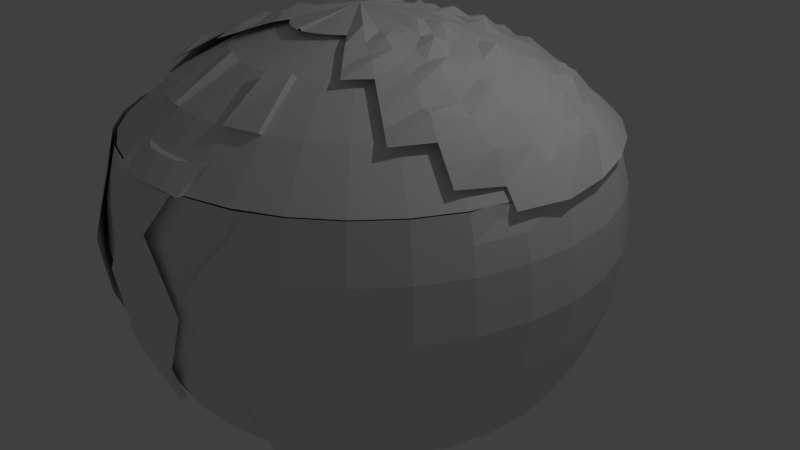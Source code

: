 # Source: fernandomendes.blend  (saved by Blender 2.78.0; exported with 4.5.12 LTS)
import bpy
from mathutils import Matrix  # noqa: F401  (used for matrix-valued properties, if any)

bpy.ops.wm.read_factory_settings(use_empty=True)
scene = bpy.context.scene
scene.name = 'Scene'

# ---- collections
col_collection_1 = bpy.data.collections.new('Collection 1'); scene.collection.children.link(col_collection_1)

# ---- materials (node trees are filled in below, after node groups)
mat_material = bpy.data.materials.new('Material')
mat_material.alpha_threshold = 0.0
mat_material.use_transparent_shadow = False
mat_material.roughness = 0.5

# ---- material node trees

# ---- world
world_world = bpy.data.worlds.new('World'); scene.world = world_world
world_world.color = (0.05088, 0.05088, 0.05088)
world_world.use_sun_shadow = False
world_world.sun_shadow_jitter_overblur = 0.0
world_world.cycles.sampling_method = 'MANUAL'

# ---- cameras
cam_camera = bpy.data.cameras.new('Camera')
cam_camera.clip_end = 100.0
cam_camera.lens = 35.0
cam_camera.sensor_width = 32.0
cam_camera.sensor_height = 18.0
cam_camera.ortho_scale = 7.314
cam_camera.dof.focus_distance = 0.0
cam_camera.dof.aperture_fstop = 128.0

# ---- lights
light_lamp = bpy.data.lights.new('Lamp', 'POINT')
light_lamp.transmission_factor = 0.0
light_lamp.cutoff_distance = 30.0
light_lamp.energy = 100.0
light_lamp.shadow_buffer_clip_start = 1.001
light_lamp.shadow_soft_size = 0.1
light_lamp.shadow_maximum_resolution = 0.006
light_lamp.use_absolute_resolution = True

# ---- meshes
me_sphere = bpy.data.meshes.new('Sphere')
me_sphere.from_pydata([(0.0, 0.06357, 0.6929), (0.0, 0.3498, -0.6685), (0.0, 0.6853, -0.5667), (0.0, 0.9945, -0.4015), (-0.1936, 0.9754, -0.4015), (-0.1333, 0.6721, -0.5667), (-0.06787, 0.3431, -0.6685), (-0.1333, 0.3232, -0.6685), (-0.2617, 0.6332, -0.5667), (-0.38, 0.9188, -0.4015), (-0.5518, 0.827, -0.4015), (-0.38, 0.5699, -0.5667), (-0.1936, 0.291, -0.6685), (-0.2465, 0.2476, -0.6685), (-0.4837, 0.4848, -0.5667), (-0.7024, 0.7034, -0.4015), (-0.8259, 0.5529, -0.4015), (-0.5688, 0.3811, -0.5667), (-0.2899, 0.1947, -0.6685), (-0.3221, 0.1344, -0.6685), (-0.6321, 0.2628, -0.5667), (-0.9177, 0.3811, -0.4015), (0.0, 0.0009003, -0.7029), (-0.9743, 0.1947, -0.4015), (-0.671, 0.1344, -0.5667), (-0.342, 0.06897, -0.6685), (-0.3487, 0.0009003, -0.6685), (-0.6842, 0.0009005, -0.5667), (-0.9934, 0.0009005, -0.4015), (-0.9743, -0.1929, -0.4015), (-0.671, -0.1326, -0.5667), (-0.342, -0.06716, -0.6685), (-0.3221, -0.1326, -0.6685), (-0.6321, -0.261, -0.5667), (-0.9177, -0.3793, -0.4015), (-0.8259, -0.5511, -0.4015), (-0.5688, -0.3793, -0.5667), (-0.2899, -0.1929, -0.6685), (-0.2465, -0.2458, -0.6685), (-0.4837, -0.483, -0.5667), (-0.7024, -0.7016, -0.4015), (-0.5518, -0.8252, -0.4015), (-0.38, -0.5681, -0.5667), (-0.1936, -0.2892, -0.6685), (-0.1333, -0.3214, -0.6685), (-0.2617, -0.6314, -0.5667), (-0.38, -0.917, -0.4015), (-0.1936, -0.9736, -0.4015), (-0.1333, -0.6703, -0.5667), (-0.06787, -0.3413, -0.6685), (0.0, -0.348, -0.6685), (0.0, -0.6835, -0.5667), (0.0, -0.9927, -0.4015), (0.0, 0.9962, -0.4022), (0.0, 1.107, -0.1953), (0.0, 1.175, 0.02919), (0.0, 1.198, 0.2627), (0.0, 1.175, 0.4961), (0.0, 1.107, 0.7206), (0.0, 1.102, 0.7233), (0.0, 0.8664, 0.917), (0.0, 0.5971, 1.061), (0.0, 0.305, 1.15), (-0.05907, 0.2991, 1.15), (-0.1161, 0.5857, 1.061), (-0.1686, 0.8498, 0.917), (-0.2146, 1.081, 0.7233), (-0.2155, 1.085, 0.7206), (-0.2288, 1.152, 0.4961), (-0.2333, 1.175, 0.2627), (-0.2288, 1.152, 0.02919), (-0.2155, 1.085, -0.1953), (-0.1939, 0.977, -0.4022), (-0.3806, 0.9204, -0.4022), (-0.4229, 1.023, -0.1953), (-0.449, 1.085, 0.02919), (-0.4578, 1.107, 0.2627), (-0.449, 1.085, 0.4961), (-0.4229, 1.023, 0.7206), (-0.4212, 1.019, 0.7233), (-0.3309, 0.8005, 0.917), (-0.2279, 0.5518, 1.061), (-0.1161, 0.2818, 1.15), (-0.1686, 0.2538, 1.15), (-0.3309, 0.4967, 1.061), (-0.4805, 0.7206, 0.917), (-0.6116, 0.9168, 0.7233), (-0.614, 0.9204, 0.7206), (-0.6519, 0.977, 0.4961), (-0.6646, 0.9962, 0.2627), (-0.6519, 0.977, 0.02919), (-0.614, 0.9204, -0.1953), (-0.5526, 0.8285, -0.4022), (-0.7034, 0.7047, -0.4022), (-0.7816, 0.7829, -0.1953), (-0.8297, 0.8311, 0.02919), (-0.846, 0.8473, 0.2627), (-0.8297, 0.8311, 0.4961), (-0.7816, 0.7829, 0.7206), (-0.7785, 0.7798, 0.7233), (-0.6116, 0.613, 0.917), (-0.4212, 0.4226, 1.061), (-0.2146, 0.216, 1.15), (-0.2524, 0.1699, 1.15), (-0.4953, 0.3322, 1.061), (-0.7192, 0.4818, 0.917), (-0.9155, 0.613, 0.7233), (-0.9191, 0.6154, 0.7206), (-0.9757, 0.6532, 0.4961), (-0.9948, 0.666, 0.2627), (-0.9757, 0.6532, 0.02919), (-0.9191, 0.6154, -0.1953), (-0.8271, 0.5539, -0.4022), (-0.9191, 0.3819, -0.4022), (-1.021, 0.4242, -0.1953), (-1.084, 0.4503, 0.02919), (-1.105, 0.4591, 0.2627), (-1.084, 0.4503, 0.4961), (-1.021, 0.4242, 0.7206), (-1.017, 0.4226, 0.7233), (-0.7992, 0.3322, 0.917), (-0.5504, 0.2292, 1.061), (-0.2805, 0.1174, 1.15), (-0.2978, 0.0604, 1.15), (-0.5843, 0.1174, 1.061), (-0.8484, 0.1699, 0.917), (-1.08, 0.216, 0.7233), (-1.084, 0.2168, 0.7206), (-1.151, 0.2301, 0.4961), (-1.174, 0.2346, 0.2627), (-1.151, 0.2301, 0.02919), (-1.084, 0.2168, -0.1953), (-0.9757, 0.1952, -0.4022), (-0.9948, 0.001126, -0.4022), (-1.105, 0.001126, -0.1953), (-1.174, 0.001126, 0.02919), (-1.197, 0.001126, 0.2627), (-1.174, 0.001126, 0.4961), (-1.105, 0.001126, 0.7206), (-1.101, 0.001126, 0.7233), (-0.865, 0.001126, 0.917), (-0.5958, 0.001126, 1.061), (-0.3036, 0.001126, 1.15), (-0.2978, -0.05815, 1.15), (-0.5843, -0.1151, 1.061), (-0.8484, -0.1677, 0.917), (-1.08, -0.2137, 0.7233), (-1.084, -0.2146, 0.7206), (-1.151, -0.2279, 0.4961), (-1.174, -0.2323, 0.2627), (-1.151, -0.2279, 0.02919), (-1.084, -0.2146, -0.1953), (-0.9757, -0.193, -0.4022), (-0.9191, -0.3797, -0.4022), (-1.021, -0.422, -0.1953), (-1.084, -0.448, 0.02919), (-1.105, -0.4568, 0.2627), (-1.084, -0.448, 0.4961), (-1.021, -0.422, 0.7206), (-1.017, -0.4203, 0.7233), (-0.7992, -0.33, 0.917), (-0.5504, -0.227, 1.061), (-0.2805, -0.1151, 1.15), (0.0, 0.001126, 1.179), (-0.2524, -0.1677, 1.15), (-0.4953, -0.33, 1.061), (-0.7192, -0.4796, 0.917), (-0.9155, -0.6107, 0.7233), (-0.9191, -0.6131, 0.7206), (-0.9757, -0.651, 0.4961), (-0.9948, -0.6637, 0.2627), (-0.9757, -0.651, 0.02919), (-0.9191, -0.6131, -0.1953), (-0.8271, -0.5517, -0.4022), (-0.7034, -0.7025, -0.4022), (-0.7816, -0.7807, -0.1953), (-0.8297, -0.8288, 0.02919), (-0.846, -0.8451, 0.2627), (-0.8297, -0.8288, 0.4961), (-0.7816, -0.7807, 0.7206), (-0.7785, -0.7776, 0.7233), (-0.6116, -0.6107, 0.917), (-0.4212, -0.4203, 1.061), (-0.2146, -0.2137, 1.15), (-0.1686, -0.2515, 1.15), (-0.3309, -0.4944, 1.061), (-0.4805, -0.7183, 0.917), (-0.6116, -0.9145, 0.7233), (-0.614, -0.9182, 0.7206), (-0.6519, -0.9748, 0.4961), (-0.6646, -0.9939, 0.2627), (-0.6519, -0.9748, 0.02919), (-0.614, -0.9182, -0.1953), (-0.5526, -0.8262, -0.4022), (-0.3806, -0.9182, -0.4022), (-0.4229, -1.02, -0.1953), (-0.449, -1.083, 0.02919), (-0.4578, -1.104, 0.2627), (-0.449, -1.083, 0.4961), (-0.4322, -1.02, 0.7206), (-0.4212, -1.016, 0.7233), (-0.3309, -0.7983, 0.917), (-0.2279, -0.5495, 1.061), (-0.1161, -0.2796, 1.15), (-0.05907, -0.2969, 1.15), (-0.1161, -0.5834, 1.061), (-0.1686, -0.8475, 0.917), (-0.2146, -1.079, 0.7233), (-0.2155, -1.083, 0.7206), (-0.2288, -1.15, 0.4961), (-0.2333, -1.173, 0.2627), (-0.2288, -1.15, 0.02919), (-0.2155, -1.083, -0.1953), (-0.1939, -0.9748, -0.4022), (0.0, -0.9939, -0.4022), (0.0, -1.104, -0.1953), (0.0, -1.173, 0.02919), (0.0, -1.196, 0.2627), (0.0, -1.173, 0.4961), (0.0, -1.104, 0.7206), (0.0, -1.1, 0.7233), (0.0, -0.8641, 0.917), (0.0, -0.5949, 1.061), (0.0, -0.3027, 1.15), (0.0, 1.009, -0.4092), (0.0, 1.121, -0.1997), (0.0, 1.19, 0.02764), (0.0, 1.213, 0.264), (0.0, 1.19, 0.5005), (0.0, 1.121, 0.7278), (-0.2182, 1.099, 0.7278), (-0.2317, 1.167, 0.5005), (-0.2362, 1.19, 0.264), (-0.2317, 1.167, 0.02764), (-0.2182, 1.099, -0.1997), (-0.1964, 0.9893, -0.4092), (-0.3854, 0.932, -0.4092), (-0.4282, 1.035, -0.1997), (-0.4546, 1.099, 0.02764), (-0.4635, 1.121, 0.264), (-0.4546, 1.099, 0.5005), (-0.4282, 1.035, 0.7278), (-0.6218, 0.932, 0.7278), (-0.6601, 0.9893, 0.5005), (-0.673, 1.009, 0.264), (-0.6601, 0.9893, 0.02764), (-0.6218, 0.932, -0.1997), (-0.5596, 0.8389, -0.4092), (-0.7122, 0.7136, -0.4092), (-0.7914, 0.7928, -0.1997), (-0.8402, 0.8415, 0.02764), (-0.8567, 0.858, 0.264), (-0.8402, 0.8415, 0.5005), (-0.7914, 0.7928, 0.7278), (-0.9307, 0.6231, 0.7278), (-0.988, 0.6614, 0.5005), (-1.007, 0.6744, 0.264), (-0.988, 0.6614, 0.02764), (-0.9307, 0.6231, -0.1997), (-0.8375, 0.5609, -0.4092), (-0.9307, 0.3867, -0.4092), (-1.034, 0.4296, -0.1997), (-1.098, 0.4559, 0.02764), (-1.119, 0.4649, 0.264), (-1.098, 0.4559, 0.5005), (-1.034, 0.4296, 0.7278), (-1.098, 0.2195, 0.7278), (-1.165, 0.233, 0.5005), (-1.188, 0.2375, 0.264), (-1.165, 0.233, 0.02764), (-1.098, 0.2195, -0.1997), (-0.988, 0.1977, -0.4092), (-1.007, 0.001126, -0.4092), (-1.119, 0.001126, -0.1997), (-1.188, 0.001126, 0.02764), (-1.212, 0.001126, 0.264), (-1.188, 0.001126, 0.5005), (-1.119, 0.001126, 0.7278), (-1.065, -0.2173, 0.7278), (-1.165, -0.2307, 0.5005), (-1.188, -0.2353, 0.264), (-1.165, -0.2307, 0.02764), (-1.098, -0.2173, -0.1997), (-0.988, -0.1954, -0.4092), (-0.9307, -0.3845, -0.4092), (-1.034, -0.4273, -0.1997), (-1.098, -0.4537, 0.02764), (-1.119, -0.4626, 0.264), (-1.098, -0.4537, 0.5005), (-1.034, -0.4273, 0.7278), (-0.9307, -0.6209, 0.7278), (-0.988, -0.6592, 0.5005), (-1.007, -0.6721, 0.264), (-0.988, -0.6592, 0.02764), (-0.9307, -0.6209, -0.1997), (-0.8375, -0.5586, -0.4092), (-0.7122, -0.7113, -0.4092), (-0.7914, -0.7905, -0.1997), (-0.8402, -0.8393, 0.02764), (-0.8567, -0.8557, 0.264), (-0.8402, -0.8393, 0.5005), (-0.7914, -0.7905, 0.7278), (-0.6218, -0.9297, 0.7278), (-0.6601, -0.9871, 0.5005), (-0.673, -1.006, 0.264), (-0.6601, -0.9871, 0.02764), (-0.6218, -0.9297, -0.1997), (-0.5596, -0.8366, -0.4092), (-0.4485, -0.9297, -0.4092), (-0.5074, -1.016, -0.1997), (-0.4824, -1.108, 0.02764), (-0.3624, -1.18, 0.2598), (-0.3825, -1.138, 0.5005), (-0.4946, -1.002, 0.7278), (-0.4466, -1.062, 0.6141), (-0.6409, -0.9584, 0.6141), (-0.8158, -0.8149, 0.6141), (-0.9593, -0.64, 0.6141), (-1.066, -0.4405, 0.6141), (-1.132, -0.224, 0.6141), (-1.154, 0.001126, 0.6141), (-1.132, 0.2263, 0.6141), (-1.066, 0.4428, 0.6141), (-0.9593, 0.6423, 0.6141), (-0.8158, 0.8171, 0.6141), (-0.6409, 0.9607, 0.6141), (-0.4414, 1.067, 0.6141), (-0.2249, 1.133, 0.6141), (0.0, 1.155, 0.6141), (0.001227, -1.119, 0.7195), (0.001226, -1.181, 0.5566), (0.0, -1.21, 0.2627), (0.0, -1.181, -0.03132), (0.0, -1.096, -0.314), (0.0, -1.06, -0.314), (-0.1446, -1.184, -0.03132), (-0.2676, -1.188, 0.2627), (-0.0882, -1.195, 0.5566), (-0.1792, -1.114, 0.7241), (-0.3354, -1.202, 0.3823), (-0.6666, -0.9968, 0.3823), (-0.8484, -0.8475, 0.3823), (-0.9977, -0.6656, 0.3823), (-1.109, -0.4581, 0.3823), (-1.177, -0.233, 0.3823), (-1.2, 0.001126, 0.3823), (-1.177, 0.2353, 0.3823), (-1.109, 0.4604, 0.3823), (-0.9977, 0.6679, 0.3823), (-0.8484, 0.8498, 0.3823), (-0.6666, 0.999, 0.3823), (-0.4591, 1.11, 0.3823), (-0.2339, 1.178, 0.3823), (0.0, 1.201, 0.3823), (-0.1347, -0.6019, 1.099), (-0.1742, -0.866, 0.9309), (-0.2236, -0.568, 1.081), (-0.3365, -0.8168, 0.9309), (-0.02943, -0.2998, 1.15), (-0.05793, -0.5891, 1.061), (-0.08419, -0.8558, 0.917), (-0.1072, -1.09, 0.7233), (0.0, -1.001, 0.8047), (-0.1953, -0.9818, 0.8047), (-0.3833, -0.9247, 0.8047), (-0.5565, -0.8321, 0.8047), (-0.7084, -0.7075, 0.8047), (-0.833, -0.5556, 0.8047), (-0.9256, -0.3824, 0.8047), (-0.9827, -0.1944, 0.8047), (-1.002, 0.001126, 0.8047), (-0.9827, 0.1966, 0.8047), (-0.9256, 0.3846, 0.8047), (-0.833, 0.5579, 0.8047), (-0.7084, 0.7097, 0.8047), (-0.5565, 0.8344, 0.8047), (-0.3833, 0.927, 0.8047), (-0.1953, 0.984, 0.8047), (0.0, 1.003, 0.8047), (-0.09755, -0.9914, 0.8047), (0.0, -1.034, 0.8103), (0.0, -1.133, 0.7313), (-0.2229, -0.9621, 0.8231), (-0.2179, -1.112, 0.7264), (-0.1104, -1.122, 0.7313), (-0.1008, -1.024, 0.8103), (0.0, 1.19, 0.7084), (0.0, 0.9294, 0.9221), (0.0, 0.6322, 1.081), (0.0, 0.3098, 1.179), (-0.01678, 0.3034, 1.179), (-0.07968, 0.6196, 1.081), (-0.1376, 0.911, 0.9221), (-0.1885, 1.108, 0.7084), (-0.4164, 1.097, 0.7084), (-0.3168, 0.8567, 0.9221), (-0.2031, 0.5822, 1.081), (-0.07968, 0.2843, 1.194), (-0.1376, 0.2533, 1.179), (-0.3168, 0.5214, 1.081), (-0.4818, 0.7684, 0.9221), (-0.6265, 0.985, 0.7084), (-0.8107, 0.8338, 0.7084), (-0.6265, 0.6497, 0.9221), (-0.4164, 0.4396, 1.081), (-0.1885, 0.2116, 1.179), (-0.2302, 0.1608, 1.179), (-0.4982, 0.3399, 1.081), (-0.7453, 0.505, 0.9682), (-0.9618, 0.6497, 0.7084), (-1.074, 0.4396, 0.7084), (-0.8335, 0.3399, 0.9539), (-0.559, 0.2262, 1.116), (-0.2611, 0.1028, 1.179), (-0.2802, 0.03993, 1.204), (-0.5964, 0.1028, 1.081), (-0.8879, 0.1608, 0.9221), (-1.143, 0.2116, 0.7025), (-1.167, -0.02548, 0.6966), (-0.9062, -0.02548, 0.9413), (-0.6091, -0.02548, 1.081), (-0.2867, -0.02548, 1.179), (-0.2802, -0.0909, 1.179), (-0.5962, -0.1369, 1.11), (-0.8879, -0.2118, 0.9221), (-1.111, -0.2626, 0.7025), (-0.8335, -0.3909, 0.9221), (-0.559, -0.2772, 1.081), (-0.2611, -0.1538, 1.179), (0.0, -0.02548, 1.237), (-0.2302, -0.2118, 1.207), (-0.4982, -0.3909, 1.081), (-0.7453, -0.556, 0.9221), (-0.4164, -0.4906, 1.081), (-0.1885, -0.2626, 1.167), (-0.1376, -0.3043, 1.167), (-0.07968, -0.3353, 1.167), (-0.01678, -0.3543, 1.167), (0.0, -0.3608, 1.167), (0.0, -0.3576, 1.179), (-0.9731, -0.4487, 0.7981), (-1.036, -0.2412, 0.7717), (-1.057, -0.02548, 0.7981), (-1.036, 0.1903, 0.8582), (-0.9731, 0.3977, 0.7981), (-0.8709, 0.5889, 0.7981), (-0.7334, 0.7565, 0.8127), (-0.5658, 0.894, 0.7981), (-0.3746, 0.9962, 0.7981), (-0.1671, 1.059, 0.7981), (0.0, 1.08, 0.7981), (-0.3404, 1.046, 0.7084), (-0.3397, 1.073, 0.7084), (-0.03775, 0.297, 1.179), (-0.05871, 0.2906, 1.179), (-0.1208, 0.6071, 1.081), (-0.1619, 0.5946, 1.11), (-0.1974, 0.8929, 0.9221), (-0.2571, 0.8748, 0.9221), (-0.3054, 1.017, 0.7981), (-0.2363, 1.038, 0.7981), (-0.9033, -0.4198, 0.8601), (-0.9619, -0.2265, 0.8899), (-0.9817, -0.02548, 0.8601), (-0.9619, 0.1755, 0.8601), (-0.9033, 0.3688, 0.8601), (-0.8081, 0.547, 0.8601), (-0.6799, 0.7031, 0.8601), (-0.5238, 0.8312, 0.8601), (-0.3457, 0.9264, 0.8601), (-0.1524, 0.9851, 0.8601), (0.0, 1.005, 0.902), (-0.2812, 0.946, 0.8601), (-0.2168, 0.9655, 0.896), (-0.7493, 0.8842, 0.7084), (-0.6879, 0.9346, 0.7084), (-0.1546, 0.2394, 1.179), (-0.1715, 0.2255, 1.179), (-0.35, 0.4941, 1.081), (-0.3832, 0.4668, 1.081), (-0.5301, 0.7289, 0.9221), (-0.5783, 0.6893, 0.9447), (-0.6775, 0.8023, 0.7981), (-0.6216, 0.8482, 0.7981), (-0.6279, 0.7458, 0.8601), (-0.5682, 0.7857, 0.8908), (-1.018, 0.5446, 0.7084), (-0.7894, 0.4225, 0.9221), (-0.2456, 0.1318, 1.179), (-0.5286, 0.2831, 1.081), (-0.9174, 0.4954, 0.8118), (-0.8557, 0.4579, 0.8601), (-0.6218, -0.4734, 1.002), (-0.6963, -0.334, 1.002), (-0.7421, -0.1828, 1.002), (-0.7576, -0.02548, 1.029), (-0.7421, 0.1318, 1.002), (-0.6963, 0.2831, 1.017), (-0.6218, 0.4225, 1.024), (-0.5215, 0.5446, 1.002), (-0.3993, 0.6449, 1.002), (-0.2599, 0.7194, 1.002), (-0.1087, 0.7653, 1.002), (0.0, 0.7808, 1.002), (-0.2095, 0.7347, 1.002), (-0.1591, 0.75, 1.037), (-0.4808, 0.5781, 1.002), (-0.4298, 0.6121, 1.021), (-0.659, 0.3528, 1.002), (-0.6835, -0.5147, 0.9618), (-0.7649, -0.3625, 1.008), (-0.815, -0.1973, 0.9618), (-0.8319, -0.02548, 0.9618), (-0.815, 0.1463, 0.9618), (-0.7649, 0.3115, 0.9618), (-0.6835, 0.4637, 0.9618), (-0.574, 0.5972, 0.9618), (-0.4406, 0.7067, 0.9618), (-0.2883, 0.788, 0.9941), (-0.1232, 0.8381, 0.9618), (0.0, 0.8551, 0.9618), (-0.2333, 0.8047, 0.9618), (-0.1782, 0.8214, 0.9618), (-0.5295, 0.6337, 0.9618), (-0.4851, 0.6702, 0.9618), (-0.7242, 0.3876, 0.9618), (-0.56, -0.4322, 1.041), (-0.6276, -0.3056, 1.056), (-0.6693, -0.1683, 1.041), (-0.6834, -0.02548, 1.041), (-0.6693, 0.1173, 1.041), (-0.6276, 0.2546, 1.041), (-0.56, 0.3812, 1.041), (-0.469, 0.4921, 1.041), (-0.358, 0.5831, 1.041), (-0.2315, 0.6508, 1.041), (-0.09417, 0.6924, 1.041), (0.0, 0.7065, 1.041), (-0.1857, 0.6647, 1.041), (-0.1399, 0.6786, 1.041), (-0.432, 0.5225, 1.053), (-0.395, 0.5528, 1.041), (-0.5938, 0.3179, 1.041), (-0.3024, -0.3766, 1.13), (-0.3642, -0.3013, 1.13), (-0.4101, -0.2155, 1.145), (-0.4383, -0.1223, 1.13), (-0.4479, -0.02548, 1.161), (-0.4383, 0.07138, 1.13), (-0.4101, 0.1645, 1.13), (-0.3523, 0.2402, 1.15), (-0.3024, 0.3256, 1.13), (-0.2272, 0.3873, 1.13), (-0.1414, 0.4332, 1.13), (-0.04823, 0.4615, 1.13), (0.0, 0.471, 1.13), (-0.1103, 0.4426, 1.166), (-0.07928, 0.4521, 1.13), (-0.2774, 0.3462, 1.13), (-0.2523, 0.3668, 1.13), (-0.3871, 0.2074, 1.13), (-0.3594, -0.4336, 1.105), (-0.4312, -0.3461, 1.13), (-0.4845, -0.2463, 1.105), (-0.5174, -0.1381, 1.105), (-0.5285, -0.02548, 1.105), (-0.5174, 0.0871, 1.105), (-0.4845, 0.1954, 1.105), (-0.4312, 0.2951, 1.105), (-0.3594, 0.3826, 1.105), (-0.272, 0.4544, 1.105), (-0.1722, 0.5077, 1.105), (-0.06395, 0.5405, 1.105), (0.0, 0.5516, 1.105), (-0.1361, 0.5186, 1.105), (-0.1, 0.5296, 1.105), (-0.3303, 0.4065, 1.149), (-0.3011, 0.4304, 1.105), (-0.4579, 0.2452, 1.105), (-0.2455, -0.3196, 1.154), (-0.2972, -0.2565, 1.154), (-0.3356, -0.1846, 1.174), (-0.3593, -0.1066, 1.154), (-0.3673, -0.02548, 1.154), (-0.3593, 0.05565, 1.154), (-0.3356, 0.1337, 1.183), (-0.2972, 0.2056, 1.172), (-0.2455, 0.2686, 1.154), (-0.1824, 0.3203, 1.154), (-0.1105, 0.3588, 1.154), (-0.0325, 0.3824, 1.172), (0.0, 0.3904, 1.154), (-0.08452, 0.3666, 1.154), (-0.05851, 0.3745, 1.154), (-0.2244, 0.2858, 1.154), (-0.1891, 0.3048, 1.181), (-0.3164, 0.1696, 1.154)], [], [(217, 218, 209, 210), (223, 163, 204, 358), (216, 217, 210, 211), (359, 358, 204, 205), (215, 216, 211, 212), (360, 359, 205, 206), (214, 215, 212, 213), (379, 360, 206, 363), (218, 219, 208, 209), (209, 208, 199, 198), (210, 209, 198, 197), (204, 163, 203), (211, 210, 197, 196), (205, 204, 203, 202), (212, 211, 196, 195), (206, 205, 354, 355), (213, 212, 195, 194), (363, 206, 201, 364), (196, 197, 190, 191), (202, 203, 184, 185), (195, 196, 191, 192), (201, 202, 185, 186), (194, 195, 192, 193), (364, 201, 186, 365), (198, 199, 188, 189), (197, 198, 189, 190), (203, 163, 184), (189, 188, 179, 178), (190, 189, 178, 177), (184, 163, 183), (191, 190, 177, 176), (185, 184, 183, 182), (192, 191, 176, 175), (186, 185, 182, 181), (193, 192, 175, 174), (365, 186, 181, 366), (182, 183, 164, 165), (175, 176, 171, 172), (181, 182, 165, 166), (174, 175, 172, 173), (366, 181, 166, 367), (178, 179, 168, 169), (177, 178, 169, 170), (183, 163, 164), (176, 177, 170, 171), (169, 168, 158, 157), (170, 169, 157, 156), (164, 163, 162), (171, 170, 156, 155), (165, 164, 162, 161), (172, 171, 155, 154), (166, 165, 161, 160), (173, 172, 154, 153), (367, 166, 160, 368), (154, 155, 150, 151), (160, 161, 144, 145), (153, 154, 151, 152), (368, 160, 145, 369), (157, 158, 147, 148), (156, 157, 148, 149), (162, 163, 143), (155, 156, 149, 150), (161, 162, 143, 144), (148, 147, 138, 137), (149, 148, 137, 136), (143, 163, 142), (150, 149, 136, 135), (144, 143, 142, 141), (151, 150, 135, 134), (145, 144, 141, 140), (152, 151, 134, 133), (369, 145, 140, 370), (140, 141, 124, 125), (133, 134, 131, 132), (370, 140, 125, 371), (137, 138, 127, 128), (136, 137, 128, 129), (142, 163, 123), (135, 136, 129, 130), (141, 142, 123, 124), (134, 135, 130, 131), (128, 127, 118, 117), (129, 128, 117, 116), (123, 163, 122), (130, 129, 116, 115), (124, 123, 122, 121), (131, 130, 115, 114), (125, 124, 121, 120), (132, 131, 114, 113), (371, 125, 120, 372), (113, 114, 111, 112), (372, 120, 105, 373), (117, 118, 107, 108), (116, 117, 108, 109), (122, 163, 103), (115, 116, 109, 110), (121, 122, 103, 104), (114, 115, 110, 111), (120, 121, 104, 105), (109, 108, 97, 96), (103, 163, 102), (110, 109, 96, 95), (104, 103, 102, 101), (111, 110, 95, 94), (105, 104, 101, 100), (112, 111, 94, 93), (373, 105, 100, 374), (108, 107, 98, 97), (97, 98, 87, 88), (96, 97, 88, 89), (102, 163, 83), (95, 96, 89, 90), (101, 102, 83, 84), (94, 95, 90, 91), (100, 101, 84, 85), (93, 94, 91, 92), (374, 100, 85, 375), (83, 163, 82), (90, 89, 76, 75), (84, 83, 82, 81), (91, 90, 75, 74), (85, 84, 81, 80), (92, 91, 74, 73), (375, 85, 80, 376), (88, 87, 78, 77), (89, 88, 77, 76), (77, 78, 67, 68), (76, 77, 68, 69), (82, 163, 63), (75, 76, 69, 70), (81, 82, 63, 64), (74, 75, 70, 71), (80, 81, 64, 65), (73, 74, 71, 72), (376, 80, 65, 377), (70, 69, 56, 55), (64, 63, 62, 61), (71, 70, 55, 54), (65, 64, 61, 60), (72, 71, 54, 53), (377, 65, 60, 378), (68, 67, 58, 57), (69, 68, 57, 56), (63, 163, 62), (22, 50, 49), (50, 51, 48, 49), (51, 52, 47, 48), (22, 49, 44), (49, 48, 45, 44), (48, 47, 46, 45), (44, 45, 42, 43), (45, 46, 41, 42), (22, 44, 43), (22, 43, 38), (43, 42, 39, 38), (42, 41, 40, 39), (39, 40, 35, 36), (22, 38, 37), (38, 39, 36, 37), (22, 37, 32), (37, 36, 33, 32), (36, 35, 34, 33), (33, 34, 29, 30), (22, 32, 31), (32, 33, 30, 31), (22, 31, 26), (31, 30, 27, 26), (30, 29, 28, 27), (22, 26, 25), (26, 27, 24, 25), (27, 28, 23, 24), (22, 25, 19), (25, 24, 20, 19), (24, 23, 21, 20), (22, 19, 18), (19, 20, 17, 18), (20, 21, 16, 17), (22, 18, 13), (18, 17, 14, 13), (17, 16, 15, 14), (22, 13, 12), (13, 14, 11, 12), (14, 15, 10, 11), (12, 11, 8, 7), (11, 10, 9, 8), (22, 12, 7), (22, 7, 6), (7, 8, 5, 6), (8, 9, 4, 5), (6, 5, 2, 1), (5, 4, 3, 2), (22, 6, 1), (310, 311, 304, 305), (309, 310, 305, 306), (308, 309, 306, 307), (314, 313, 302, 315), (339, 312, 303, 340), (315, 302, 301, 316), (340, 303, 300, 341), (305, 304, 299, 298), (306, 305, 298, 297), (307, 306, 297, 296), (297, 298, 293, 294), (296, 297, 294, 295), (316, 301, 290, 317), (341, 300, 291, 342), (298, 299, 292, 293), (317, 290, 289, 318), (342, 291, 288, 343), (293, 292, 287, 286), (294, 293, 286, 285), (295, 294, 285, 284), (285, 286, 281, 282), (284, 285, 282, 283), (318, 289, 278, 319), (343, 288, 279, 344), (286, 287, 280, 281), (319, 278, 277, 320), (344, 279, 276, 345), (281, 280, 275, 274), (282, 281, 274, 273), (283, 282, 273, 272), (272, 273, 270, 271), (320, 277, 266, 321), (345, 276, 267, 346), (274, 275, 268, 269), (273, 274, 269, 270), (321, 266, 265, 322), (346, 267, 264, 347), (269, 268, 263, 262), (270, 269, 262, 261), (271, 270, 261, 260), (260, 261, 258, 259), (322, 265, 254, 323), (347, 264, 255, 348), (262, 263, 256, 257), (261, 262, 257, 258), (348, 255, 252, 349), (257, 256, 251, 250), (258, 257, 250, 249), (259, 258, 249, 248), (323, 254, 253, 324), (324, 253, 242, 325), (349, 252, 243, 350), (250, 251, 244, 245), (249, 250, 245, 246), (248, 249, 246, 247), (245, 244, 239, 238), (246, 245, 238, 237), (247, 246, 237, 236), (325, 242, 241, 326), (350, 243, 240, 351), (326, 241, 230, 327), (351, 240, 231, 352), (238, 239, 232, 233), (237, 238, 233, 234), (236, 237, 234, 235), (233, 232, 227, 226), (234, 233, 226, 225), (235, 234, 225, 224), (327, 230, 229, 328), (352, 231, 228, 353), (231, 327, 328, 228), (240, 326, 327, 231), (243, 325, 326, 240), (252, 324, 325, 243), (255, 323, 324, 252), (264, 322, 323, 255), (267, 321, 322, 264), (276, 320, 321, 267), (279, 319, 320, 276), (288, 318, 319, 279), (291, 317, 318, 288), (300, 316, 317, 291), (303, 315, 316, 300), (312, 314, 315, 303), (232, 352, 353, 227), (239, 351, 352, 232), (244, 350, 351, 239), (251, 349, 350, 244), (256, 348, 349, 251), (263, 347, 348, 256), (268, 346, 347, 263), (275, 345, 346, 268), (280, 344, 345, 275), (287, 343, 344, 280), (292, 342, 343, 287), (299, 341, 342, 292), (304, 340, 341, 299), (311, 339, 340, 304), (330, 329, 338, 337), (333, 332, 335, 334), (332, 331, 336, 335), (331, 330, 337, 336), (355, 354, 356, 357), (202, 201, 357, 356), (201, 206, 355, 357), (205, 202, 356, 354), (362, 221, 360, 379), (221, 222, 359, 360), (222, 223, 358, 359), (361, 220, 381, 384), (66, 377, 378, 59), (79, 376, 377, 66), (86, 375, 376, 79), (99, 374, 375, 86), (106, 373, 374, 99), (119, 372, 373, 106), (126, 371, 372, 119), (139, 370, 371, 126), (146, 369, 370, 139), (159, 368, 369, 146), (167, 367, 368, 159), (180, 366, 367, 167), (187, 365, 366, 180), (200, 364, 365, 187), (207, 363, 364, 200), (362, 379, 385, 380), (381, 380, 385, 384), (384, 385, 382, 383), (207, 361, 384, 383), (379, 363, 382, 385), (363, 207, 383, 382), (438, 429, 437, 439), (437, 429, 436), (436, 429, 435), (435, 429, 434), (579, 434, 430, 580), (434, 429, 430), (430, 429, 428), (580, 430, 428, 581), (526, 431, 427, 527), (527, 427, 423, 528), (461, 426, 424, 462), (428, 429, 422), (581, 428, 422, 582), (422, 429, 421), (582, 422, 421, 583), (528, 423, 420, 529), (462, 424, 419, 463), (529, 420, 415, 530), (463, 419, 416, 464), (421, 429, 414), (583, 421, 414, 584), (414, 429, 413), (584, 414, 413, 585), (530, 415, 412, 531), (464, 416, 411, 465), (491, 487, 408, 466), (413, 429, 406, 488), (596, 488, 406, 586), (542, 489, 407, 532), (406, 429, 405), (586, 406, 405, 587), (532, 407, 404, 533), (466, 408, 403, 467), (405, 429, 398, 476, 477), (595, 476, 398, 588), (541, 478, 399, 534), (485, 480, 400, 468), (398, 429, 397), (588, 398, 397, 589), (534, 399, 396, 535), (468, 400, 395, 469), (397, 429, 390, 453, 454), (593, 453, 390, 590), (539, 455, 391, 536), (473, 457, 392, 470), (590, 390, 389, 591), (536, 391, 388, 537), (470, 392, 387, 471), (390, 429, 389), (393, 449, 450, 386), (452, 460, 449, 393), (401, 447, 448, 394), (475, 483, 447, 401), (409, 445, 446, 402), (486, 490, 445, 409), (417, 443, 444, 410), (418, 442, 443, 417), (425, 441, 442, 418), (394, 448, 459, 451), (451, 459, 460, 452), (469, 395, 458, 472), (472, 458, 457, 473), (535, 396, 456, 538), (538, 456, 455, 539), (589, 397, 454, 592), (592, 454, 453, 593), (459, 472, 473, 460), (448, 469, 472, 459), (449, 470, 471, 450), (460, 473, 470, 449), (447, 468, 469, 448), (483, 485, 468, 447), (445, 466, 467, 446), (490, 491, 466, 445), (443, 464, 465, 444), (442, 463, 464, 443), (441, 462, 463, 442), (440, 461, 462, 441), (446, 467, 484, 482), (482, 484, 485, 483), (402, 446, 482, 474), (474, 482, 483, 475), (467, 403, 481, 484), (484, 481, 480, 485), (533, 404, 479, 540), (540, 479, 478, 541), (587, 405, 477, 594), (594, 477, 476, 595), (444, 465, 491, 490), (410, 444, 490, 486), (531, 412, 489, 542), (585, 413, 488, 596), (465, 411, 487, 491), (514, 497, 508, 525), (523, 506, 507, 524), (516, 499, 506, 523), (521, 504, 505, 522), (518, 501, 504, 521), (519, 502, 503, 520), (522, 505, 502, 519), (517, 500, 501, 518), (524, 507, 500, 517), (515, 498, 499, 516), (525, 508, 498, 515), (513, 496, 497, 514), (512, 495, 496, 513), (511, 494, 495, 512), (510, 493, 494, 511), (509, 492, 493, 510), (432, 509, 510, 426), (426, 510, 511, 424), (424, 511, 512, 419), (419, 512, 513, 416), (416, 513, 514, 411), (487, 525, 515, 408), (408, 515, 516, 403), (480, 524, 517, 400), (400, 517, 518, 395), (457, 522, 519, 392), (392, 519, 520, 387), (395, 518, 521, 458), (458, 521, 522, 457), (403, 516, 523, 481), (481, 523, 524, 480), (411, 514, 525, 487), (497, 531, 542, 508), (506, 540, 541, 507), (499, 533, 540, 506), (504, 538, 539, 505), (501, 535, 538, 504), (502, 536, 537, 503), (505, 539, 536, 502), (500, 534, 535, 501), (507, 541, 534, 500), (498, 532, 533, 499), (508, 542, 532, 498), (496, 530, 531, 497), (495, 529, 530, 496), (494, 528, 529, 495), (493, 527, 528, 494), (492, 526, 527, 493), (567, 549, 560, 578), (576, 558, 559, 577), (569, 551, 558, 576), (574, 556, 557, 575), (571, 553, 556, 574), (572, 554, 555, 573), (575, 557, 554, 572), (570, 552, 553, 571), (577, 559, 552, 570), (568, 550, 551, 569), (578, 560, 550, 568), (566, 548, 549, 567), (565, 547, 548, 566), (564, 546, 547, 565), (563, 545, 546, 564), (562, 544, 545, 563), (561, 543, 544, 562), (433, 561, 562, 431), (431, 562, 563, 427), (427, 563, 564, 423), (423, 564, 565, 420), (420, 565, 566, 415), (415, 566, 567, 412), (489, 578, 568, 407), (407, 568, 569, 404), (478, 577, 570, 399), (399, 570, 571, 396), (455, 575, 572, 391), (391, 572, 573, 388), (396, 571, 574, 456), (456, 574, 575, 455), (404, 569, 576, 479), (479, 576, 577, 478), (412, 567, 578, 489), (549, 585, 596, 560), (558, 594, 595, 559), (551, 587, 594, 558), (556, 592, 593, 557), (553, 589, 592, 556), (554, 590, 591, 555), (557, 593, 590, 554), (552, 588, 589, 553), (559, 595, 588, 552), (550, 586, 587, 551), (560, 596, 586, 550), (548, 584, 585, 549), (547, 583, 584, 548), (546, 582, 583, 547), (545, 581, 582, 546), (544, 580, 581, 545), (543, 579, 580, 544)])
_uv = me_sphere.uv_layers.new(name='UVMap')
_uv.uv.foreach_set('vector', [0.1078, 0.8722, 0.05298, 0.8722, 0.05298, 0.8184, 0.1078, 0.8174, 0.2391, 0.1463, 0.2391, 0.2176, 0.2252, 0.1477, 0.2322, 0.147, 0.1626, 0.8722, 0.1078, 0.8722, 0.1078, 0.8174, 0.1626, 0.8184, 0.2255, 0.07906, 0.2322, 0.147, 0.2252, 0.1477, 0.2118, 0.0804, 0.2153, 0.8722, 0.1626, 0.8722, 0.1626, 0.8184, 0.2153, 0.8215, 0.2193, 0.01645, 0.2255, 0.07906, 0.2118, 0.0804, 0.1995, 0.0184, 0.2639, 0.8722, 0.2153, 0.8722, 0.2153, 0.8215, 0.2639, 0.8266, 0.7709, 0.6764, 0.8027, 0.6795, 0.8007, 0.6994, 0.7686, 0.6994, 0.05298, 0.8722, 0.0002688, 0.8722, 0.0002688, 0.8215, 0.05298, 0.8184, 0.05298, 0.8184, 0.0002688, 0.8215, 0.0002688, 0.7706, 0.05298, 0.7667, 0.1078, 0.8174, 0.05298, 0.8184, 0.05298, 0.7667, 0.1078, 0.7646, 0.2252, 0.1477, 0.2391, 0.2176, 0.2118, 0.1517, 0.1626, 0.8184, 0.1078, 0.8174, 0.1078, 0.7646, 0.1626, 0.7667, 0.2118, 0.0804, 0.2252, 0.1477, 0.2118, 0.1517, 0.1856, 0.08837, 0.2153, 0.8215, 0.1626, 0.8184, 0.1626, 0.7667, 0.2153, 0.7728, 0.2836, 0.5389, 0.2789, 0.4684, 0.2887, 0.4674, 0.2887, 0.5408, 0.2639, 0.8266, 0.2153, 0.8215, 0.2153, 0.7728, 0.2639, 0.7828, 0.7686, 0.6994, 0.8007, 0.6994, 0.8047, 0.739, 0.7731, 0.7453, 0.1626, 0.7667, 0.1078, 0.7646, 0.1078, 0.7161, 0.1626, 0.7191, 0.1856, 0.08837, 0.2118, 0.1517, 0.1995, 0.1583, 0.1614, 0.1013, 0.2153, 0.7728, 0.1626, 0.7667, 0.1626, 0.7191, 0.2153, 0.728, 0.1614, 0.02996, 0.1856, 0.08837, 0.1614, 0.1013, 0.1263, 0.04873, 0.2639, 0.7828, 0.2153, 0.7728, 0.2153, 0.728, 0.2639, 0.7424, 0.1491, 0.0002688, 0.1614, 0.02996, 0.1263, 0.04873, 0.1084, 0.02201, 0.05298, 0.7667, 0.0002688, 0.7706, 0.0002688, 0.728, 0.05298, 0.7191, 0.1078, 0.7646, 0.05298, 0.7667, 0.05298, 0.7191, 0.1078, 0.7161, 0.2118, 0.1517, 0.2391, 0.2176, 0.1995, 0.1583, 0.05298, 0.7191, 0.0002688, 0.728, 0.0002688, 0.6886, 0.05298, 0.6773, 0.1078, 0.7161, 0.05298, 0.7191, 0.05298, 0.6773, 0.1078, 0.6735, 0.1995, 0.1583, 0.2391, 0.2176, 0.1887, 0.1672, 0.1626, 0.7191, 0.1078, 0.7161, 0.1078, 0.6735, 0.1626, 0.6773, 0.1614, 0.1013, 0.1995, 0.1583, 0.1887, 0.1672, 0.1402, 0.1187, 0.2153, 0.728, 0.1626, 0.7191, 0.1626, 0.6773, 0.2153, 0.6886, 0.1263, 0.04873, 0.1614, 0.1013, 0.1402, 0.1187, 0.0955, 0.074, 0.2639, 0.7424, 0.2153, 0.728, 0.2153, 0.6886, 0.2639, 0.707, 0.1084, 0.02201, 0.1263, 0.04873, 0.0955, 0.074, 0.07277, 0.05127, 0.1402, 0.1187, 0.1887, 0.1672, 0.1798, 0.178, 0.1228, 0.1399, 0.6885, 0.4183, 0.6358, 0.407, 0.6358, 0.4487, 0.6885, 0.4576, 0.0955, 0.074, 0.1402, 0.1187, 0.1228, 0.1399, 0.07023, 0.1048, 0.7371, 0.4366, 0.6885, 0.4183, 0.6885, 0.4576, 0.7371, 0.472, 0.07277, 0.05127, 0.0955, 0.074, 0.07023, 0.1048, 0.04351, 0.08693, 0.5262, 0.407, 0.4735, 0.4183, 0.4735, 0.4576, 0.5262, 0.4487, 0.581, 0.4032, 0.5262, 0.407, 0.5262, 0.4487, 0.581, 0.4457, 0.1887, 0.1672, 0.2391, 0.2176, 0.1798, 0.178, 0.6358, 0.407, 0.581, 0.4032, 0.581, 0.4457, 0.6358, 0.4487, 0.5262, 0.4487, 0.4735, 0.4576, 0.4735, 0.5025, 0.5262, 0.4964, 0.581, 0.4457, 0.5262, 0.4487, 0.5262, 0.4964, 0.581, 0.4943, 0.1798, 0.178, 0.2391, 0.2176, 0.1732, 0.1903, 0.6358, 0.4487, 0.581, 0.4457, 0.581, 0.4943, 0.6358, 0.4964, 0.1228, 0.1399, 0.1798, 0.178, 0.1732, 0.1903, 0.1099, 0.1641, 0.6885, 0.4576, 0.6358, 0.4487, 0.6358, 0.4964, 0.6885, 0.5025, 0.07023, 0.1048, 0.1228, 0.1399, 0.1099, 0.1641, 0.05146, 0.1399, 0.7371, 0.472, 0.6885, 0.4576, 0.6885, 0.5025, 0.7371, 0.5124, 0.04351, 0.08693, 0.07023, 0.1048, 0.05146, 0.1399, 0.02177, 0.1276, 0.6885, 0.5025, 0.6358, 0.4964, 0.6358, 0.5481, 0.6885, 0.5512, 0.05146, 0.1399, 0.1099, 0.1641, 0.1019, 0.1903, 0.0399, 0.178, 0.7371, 0.5124, 0.6885, 0.5025, 0.6885, 0.5512, 0.7371, 0.5563, 0.02177, 0.1276, 0.05146, 0.1399, 0.0399, 0.178, 0.008381, 0.1717, 0.5262, 0.4964, 0.4735, 0.5025, 0.4735, 0.5512, 0.5262, 0.5481, 0.581, 0.4943, 0.5262, 0.4964, 0.5262, 0.5481, 0.581, 0.547, 0.1732, 0.1903, 0.2391, 0.2176, 0.1692, 0.2037, 0.6358, 0.4964, 0.581, 0.4943, 0.581, 0.547, 0.6358, 0.5481, 0.1099, 0.1641, 0.1732, 0.1903, 0.1692, 0.2037, 0.1019, 0.1903, 0.5262, 0.5481, 0.4735, 0.5512, 0.4735, 0.6018, 0.5262, 0.6018, 0.581, 0.547, 0.5262, 0.5481, 0.5262, 0.6018, 0.581, 0.6018, 0.1692, 0.2037, 0.2391, 0.2176, 0.1678, 0.2176, 0.6358, 0.5481, 0.581, 0.547, 0.581, 0.6018, 0.6358, 0.6018, 0.1019, 0.1903, 0.1692, 0.2037, 0.1678, 0.2176, 0.09922, 0.2176, 0.6885, 0.5512, 0.6358, 0.5481, 0.6358, 0.6018, 0.6885, 0.6018, 0.0399, 0.178, 0.1019, 0.1903, 0.09922, 0.2176, 0.036, 0.2176, 0.7371, 0.5563, 0.6885, 0.5512, 0.6885, 0.6018, 0.7371, 0.6018, 0.008381, 0.1717, 0.0399, 0.178, 0.036, 0.2176, 0.00386, 0.2176, 0.036, 0.2176, 0.09922, 0.2176, 0.1019, 0.2449, 0.0399, 0.2573, 0.7371, 0.6018, 0.6885, 0.6018, 0.6885, 0.6525, 0.7371, 0.6474, 0.7608, 0.502, 0.7928, 0.5051, 0.7928, 0.545, 0.7608, 0.5481, 0.5262, 0.6018, 0.4735, 0.6018, 0.4735, 0.6525, 0.5262, 0.6556, 0.581, 0.6018, 0.5262, 0.6018, 0.5262, 0.6556, 0.581, 0.6567, 0.1678, 0.2176, 0.2391, 0.2176, 0.1692, 0.2316, 0.6358, 0.6018, 0.581, 0.6018, 0.581, 0.6567, 0.6358, 0.6556, 0.09922, 0.2176, 0.1678, 0.2176, 0.1692, 0.2316, 0.1019, 0.2449, 0.6885, 0.6018, 0.6358, 0.6018, 0.6358, 0.6556, 0.6885, 0.6525, 0.5262, 0.6556, 0.4735, 0.6525, 0.4735, 0.7012, 0.5262, 0.7073, 0.581, 0.6567, 0.5262, 0.6556, 0.5262, 0.7073, 0.581, 0.7094, 0.1692, 0.2316, 0.2391, 0.2176, 0.1732, 0.2449, 0.6358, 0.6556, 0.581, 0.6567, 0.581, 0.7094, 0.6358, 0.7073, 0.1019, 0.2449, 0.1692, 0.2316, 0.1732, 0.2449, 0.1099, 0.2712, 0.6885, 0.6525, 0.6358, 0.6556, 0.6358, 0.7073, 0.6885, 0.7012, 0.0399, 0.2573, 0.1019, 0.2449, 0.1099, 0.2712, 0.05146, 0.2954, 0.7371, 0.6474, 0.6885, 0.6525, 0.6885, 0.7012, 0.7371, 0.6912, 0.008381, 0.2635, 0.0399, 0.2573, 0.05146, 0.2954, 0.02177, 0.3077, 0.7371, 0.6912, 0.6885, 0.7012, 0.6885, 0.7461, 0.7371, 0.7316, 0.02177, 0.3077, 0.05146, 0.2954, 0.07023, 0.3305, 0.04351, 0.3484, 0.5262, 0.7073, 0.4735, 0.7012, 0.4735, 0.7461, 0.5262, 0.7549, 0.581, 0.7094, 0.5262, 0.7073, 0.5262, 0.7549, 0.581, 0.7579, 0.1732, 0.2449, 0.2391, 0.2176, 0.1798, 0.2573, 0.6358, 0.7073, 0.581, 0.7094, 0.581, 0.7579, 0.6358, 0.7549, 0.1099, 0.2712, 0.1732, 0.2449, 0.1798, 0.2573, 0.1228, 0.2954, 0.6885, 0.7012, 0.6358, 0.7073, 0.6358, 0.7549, 0.6885, 0.7461, 0.05146, 0.2954, 0.1099, 0.2712, 0.1228, 0.2954, 0.07023, 0.3305, 0.581, 0.7579, 0.5262, 0.7549, 0.5262, 0.7967, 0.581, 0.8005, 0.1798, 0.2573, 0.2391, 0.2176, 0.1887, 0.2681, 0.6358, 0.7549, 0.581, 0.7579, 0.581, 0.8005, 0.6358, 0.7967, 0.1228, 0.2954, 0.1798, 0.2573, 0.1887, 0.2681, 0.1402, 0.3166, 0.6885, 0.7461, 0.6358, 0.7549, 0.6358, 0.7967, 0.6885, 0.7854, 0.07023, 0.3305, 0.1228, 0.2954, 0.1402, 0.3166, 0.0955, 0.3613, 0.7371, 0.7316, 0.6885, 0.7461, 0.6885, 0.7854, 0.7371, 0.767, 0.04351, 0.3484, 0.07023, 0.3305, 0.0955, 0.3613, 0.07277, 0.384, 0.5262, 0.7549, 0.4735, 0.7461, 0.4735, 0.7854, 0.5262, 0.7967, 0.5262, 0.8049, 0.4735, 0.8162, 0.4735, 0.8555, 0.5262, 0.8466, 0.581, 0.8011, 0.5262, 0.8049, 0.5262, 0.8466, 0.581, 0.8436, 0.1887, 0.2681, 0.2391, 0.2176, 0.1995, 0.277, 0.6358, 0.8049, 0.581, 0.8011, 0.581, 0.8436, 0.6358, 0.8466, 0.1402, 0.3166, 0.1887, 0.2681, 0.1995, 0.277, 0.1614, 0.334, 0.6885, 0.8162, 0.6358, 0.8049, 0.6358, 0.8466, 0.6885, 0.8555, 0.0955, 0.3613, 0.1402, 0.3166, 0.1614, 0.334, 0.1263, 0.3866, 0.7371, 0.8345, 0.6885, 0.8162, 0.6885, 0.8555, 0.7371, 0.8699, 0.07277, 0.384, 0.0955, 0.3613, 0.1263, 0.3866, 0.1084, 0.4133, 0.1995, 0.277, 0.2391, 0.2176, 0.2118, 0.2836, 0.6358, 0.8466, 0.581, 0.8436, 0.581, 0.8922, 0.6358, 0.8943, 0.1614, 0.334, 0.1995, 0.277, 0.2118, 0.2836, 0.1856, 0.3469, 0.6885, 0.8555, 0.6358, 0.8466, 0.6358, 0.8943, 0.6885, 0.9004, 0.1263, 0.3866, 0.1614, 0.334, 0.1856, 0.3469, 0.1614, 0.4053, 0.7371, 0.8699, 0.6885, 0.8555, 0.6885, 0.9004, 0.7371, 0.9103, 0.1084, 0.4133, 0.1263, 0.3866, 0.1614, 0.4053, 0.1491, 0.435, 0.5262, 0.8466, 0.4735, 0.8555, 0.4735, 0.9004, 0.5262, 0.8943, 0.581, 0.8436, 0.5262, 0.8466, 0.5262, 0.8943, 0.581, 0.8922, 0.5262, 0.8943, 0.4735, 0.9004, 0.4735, 0.9491, 0.5262, 0.946, 0.581, 0.8922, 0.5262, 0.8943, 0.5262, 0.946, 0.581, 0.9449, 0.2118, 0.2836, 0.2391, 0.2176, 0.2252, 0.2876, 0.6358, 0.8943, 0.581, 0.8922, 0.581, 0.9449, 0.6358, 0.946, 0.1856, 0.3469, 0.2118, 0.2836, 0.2252, 0.2876, 0.2118, 0.3549, 0.6885, 0.9004, 0.6358, 0.8943, 0.6358, 0.946, 0.6885, 0.9491, 0.1614, 0.4053, 0.1856, 0.3469, 0.2118, 0.3549, 0.1995, 0.4169, 0.7371, 0.9103, 0.6885, 0.9004, 0.6885, 0.9491, 0.7371, 0.9542, 0.1491, 0.435, 0.1614, 0.4053, 0.1995, 0.4169, 0.1932, 0.4484, 0.6358, 0.946, 0.581, 0.9449, 0.581, 0.9997, 0.6358, 0.9997, 0.2118, 0.3549, 0.2252, 0.2876, 0.2391, 0.289, 0.2391, 0.3576, 0.6885, 0.9491, 0.6358, 0.946, 0.6358, 0.9997, 0.6885, 0.9997, 0.1995, 0.4169, 0.2118, 0.3549, 0.2391, 0.3576, 0.2391, 0.4208, 0.7371, 0.9542, 0.6885, 0.9491, 0.6885, 0.9997, 0.7371, 0.9997, 0.1932, 0.4484, 0.1995, 0.4169, 0.2391, 0.4208, 0.2391, 0.4529, 0.5262, 0.946, 0.4735, 0.9491, 0.4735, 0.9997, 0.5262, 0.9997, 0.581, 0.9449, 0.5262, 0.946, 0.5262, 0.9997, 0.581, 0.9997, 0.2252, 0.2876, 0.2391, 0.2176, 0.2391, 0.289, 0.473, 0.2335, 0.473, 0.1516, 0.457, 0.1532, 0.473, 0.1516, 0.473, 0.07286, 0.4416, 0.07595, 0.457, 0.1532, 0.473, 0.07286, 0.473, 0.0002688, 0.4274, 0.004751, 0.4416, 0.07595, 0.473, 0.2335, 0.457, 0.1532, 0.4416, 0.1579, 0.457, 0.1532, 0.4416, 0.07595, 0.4115, 0.08509, 0.4416, 0.1579, 0.4416, 0.07595, 0.4274, 0.004751, 0.3837, 0.01803, 0.4115, 0.08509, 0.4416, 0.1579, 0.4115, 0.08509, 0.3837, 0.09994, 0.4274, 0.1654, 0.4115, 0.08509, 0.3837, 0.01803, 0.3434, 0.03958, 0.3837, 0.09994, 0.473, 0.2335, 0.4416, 0.1579, 0.4274, 0.1654, 0.473, 0.2335, 0.4274, 0.1654, 0.415, 0.1756, 0.4274, 0.1654, 0.3837, 0.09994, 0.3593, 0.1199, 0.415, 0.1756, 0.3837, 0.09994, 0.3434, 0.03958, 0.308, 0.06859, 0.3593, 0.1199, 0.3593, 0.1199, 0.308, 0.06859, 0.279, 0.1039, 0.3394, 0.1443, 0.473, 0.2335, 0.415, 0.1756, 0.4048, 0.188, 0.415, 0.1756, 0.3593, 0.1199, 0.3394, 0.1443, 0.4048, 0.188, 0.473, 0.2335, 0.4048, 0.188, 0.3973, 0.2022, 0.4048, 0.188, 0.3394, 0.1443, 0.3245, 0.1721, 0.3973, 0.2022, 0.3394, 0.1443, 0.279, 0.1039, 0.2574, 0.1443, 0.3245, 0.1721, 0.3245, 0.1721, 0.2574, 0.1443, 0.2442, 0.188, 0.3154, 0.2022, 0.473, 0.2335, 0.3973, 0.2022, 0.3926, 0.2176, 0.3973, 0.2022, 0.3245, 0.1721, 0.3154, 0.2022, 0.3926, 0.2176, 0.473, 0.2335, 0.3926, 0.2176, 0.391, 0.2335, 0.3926, 0.2176, 0.3154, 0.2022, 0.3123, 0.2335, 0.391, 0.2335, 0.3154, 0.2022, 0.2442, 0.188, 0.2397, 0.2335, 0.3123, 0.2335, 0.473, 0.2335, 0.391, 0.2335, 0.3926, 0.2495, 0.391, 0.2335, 0.3123, 0.2335, 0.3154, 0.2649, 0.3926, 0.2495, 0.3123, 0.2335, 0.2397, 0.2335, 0.2442, 0.2791, 0.3154, 0.2649, 0.473, 0.2335, 0.3926, 0.2495, 0.3973, 0.2649, 0.3926, 0.2495, 0.3154, 0.2649, 0.3245, 0.295, 0.3973, 0.2649, 0.3154, 0.2649, 0.2442, 0.2791, 0.2574, 0.3228, 0.3245, 0.295, 0.473, 0.2335, 0.3973, 0.2649, 0.4048, 0.2791, 0.3973, 0.2649, 0.3245, 0.295, 0.3394, 0.3228, 0.4048, 0.2791, 0.3245, 0.295, 0.2574, 0.3228, 0.279, 0.3631, 0.3394, 0.3228, 0.473, 0.2335, 0.4048, 0.2791, 0.415, 0.2915, 0.4048, 0.2791, 0.3394, 0.3228, 0.3593, 0.3472, 0.415, 0.2915, 0.3394, 0.3228, 0.279, 0.3631, 0.308, 0.3985, 0.3593, 0.3472, 0.473, 0.2335, 0.415, 0.2915, 0.4274, 0.3017, 0.415, 0.2915, 0.3593, 0.3472, 0.3837, 0.3671, 0.4274, 0.3017, 0.3593, 0.3472, 0.308, 0.3985, 0.3434, 0.4275, 0.3837, 0.3671, 0.4274, 0.3017, 0.3837, 0.3671, 0.4115, 0.382, 0.4416, 0.3092, 0.3837, 0.3671, 0.3434, 0.4275, 0.3837, 0.4491, 0.4115, 0.382, 0.473, 0.2335, 0.4274, 0.3017, 0.4416, 0.3092, 0.473, 0.2335, 0.4416, 0.3092, 0.457, 0.3139, 0.4416, 0.3092, 0.4115, 0.382, 0.4416, 0.3911, 0.457, 0.3139, 0.4115, 0.382, 0.3837, 0.4491, 0.4274, 0.4623, 0.4416, 0.3911, 0.457, 0.3139, 0.4416, 0.3911, 0.473, 0.3942, 0.473, 0.3155, 0.4416, 0.3911, 0.4274, 0.4623, 0.473, 0.4668, 0.473, 0.3942, 0.473, 0.2335, 0.457, 0.3139, 0.473, 0.3155, 0.3815, 0.6311, 0.3571, 0.5748, 0.4299, 0.5789, 0.4231, 0.634, 0.3836, 0.6848, 0.3815, 0.6311, 0.4231, 0.634, 0.4104, 0.6867, 0.3664, 0.7329, 0.3836, 0.6848, 0.4104, 0.6867, 0.3924, 0.7347, 0.3826, 0.4932, 0.3957, 0.4674, 0.4255, 0.4694, 0.4281, 0.4964, 0.3528, 0.5457, 0.3658, 0.5188, 0.4308, 0.5233, 0.4304, 0.5511, 0.4281, 0.4964, 0.4255, 0.4694, 0.4652, 0.4722, 0.4691, 0.4992, 0.4304, 0.5511, 0.4308, 0.5233, 0.473, 0.5262, 0.473, 0.5541, 0.4231, 0.634, 0.4299, 0.5789, 0.473, 0.5819, 0.4652, 0.637, 0.4104, 0.6867, 0.4231, 0.634, 0.4652, 0.637, 0.4501, 0.6894, 0.3924, 0.7347, 0.4104, 0.6867, 0.4501, 0.6894, 0.4282, 0.7372, 0.5227, 0.3873, 0.5761, 0.3988, 0.5761, 0.3565, 0.5227, 0.3475, 0.4735, 0.3687, 0.5227, 0.3873, 0.5227, 0.3475, 0.4735, 0.3329, 0.7138, 0.393, 0.7404, 0.3873, 0.7404, 0.3475, 0.7138, 0.352, 0.6593, 0.4007, 0.6871, 0.3988, 0.6871, 0.3565, 0.6593, 0.358, 0.5761, 0.3988, 0.6316, 0.4026, 0.6316, 0.3595, 0.5761, 0.3565, 0.7138, 0.352, 0.7404, 0.3475, 0.7404, 0.302, 0.7138, 0.3051, 0.6593, 0.358, 0.6871, 0.3565, 0.6871, 0.3082, 0.6593, 0.3093, 0.5761, 0.3565, 0.6316, 0.3595, 0.6316, 0.3103, 0.5761, 0.3082, 0.5227, 0.3475, 0.5761, 0.3565, 0.5761, 0.3082, 0.5227, 0.302, 0.4735, 0.3329, 0.5227, 0.3475, 0.5227, 0.302, 0.4735, 0.292, 0.5227, 0.302, 0.5761, 0.3082, 0.5761, 0.2559, 0.5227, 0.2527, 0.4735, 0.292, 0.5227, 0.302, 0.5227, 0.2527, 0.4735, 0.2476, 0.7138, 0.3051, 0.7404, 0.302, 0.7404, 0.2527, 0.7138, 0.2543, 0.6593, 0.3093, 0.6871, 0.3082, 0.6871, 0.2559, 0.6593, 0.2564, 0.5761, 0.3082, 0.6316, 0.3103, 0.6316, 0.257, 0.5761, 0.2559, 0.7138, 0.2543, 0.7404, 0.2527, 0.7404, 0.2014, 0.7138, 0.2014, 0.6593, 0.2564, 0.6871, 0.2559, 0.6871, 0.2014, 0.6593, 0.2014, 0.5761, 0.2559, 0.6316, 0.257, 0.6316, 0.2014, 0.5761, 0.2014, 0.5227, 0.2527, 0.5761, 0.2559, 0.5761, 0.2014, 0.5227, 0.2014, 0.4735, 0.2476, 0.5227, 0.2527, 0.5227, 0.2014, 0.4735, 0.2014, 0.4735, 0.2014, 0.5227, 0.2014, 0.5227, 0.1502, 0.4735, 0.1553, 0.7138, 0.2014, 0.7404, 0.2014, 0.7404, 0.1502, 0.7138, 0.1486, 0.6593, 0.2014, 0.6871, 0.2014, 0.6871, 0.147, 0.6593, 0.1465, 0.5761, 0.2014, 0.6316, 0.2014, 0.6316, 0.1459, 0.5761, 0.147, 0.5227, 0.2014, 0.5761, 0.2014, 0.5761, 0.147, 0.5227, 0.1502, 0.7138, 0.1486, 0.7404, 0.1502, 0.7404, 0.1009, 0.7138, 0.09776, 0.6593, 0.1465, 0.6871, 0.147, 0.6871, 0.09466, 0.6593, 0.09362, 0.5761, 0.147, 0.6316, 0.1459, 0.6316, 0.09257, 0.5761, 0.09466, 0.5227, 0.1502, 0.5761, 0.147, 0.5761, 0.09466, 0.5227, 0.1009, 0.4735, 0.1553, 0.5227, 0.1502, 0.5227, 0.1009, 0.4735, 0.1109, 0.4735, 0.1109, 0.5227, 0.1009, 0.5227, 0.05541, 0.4735, 0.07002, 0.7138, 0.09776, 0.7404, 0.1009, 0.7404, 0.05541, 0.7138, 0.05092, 0.6593, 0.09362, 0.6871, 0.09466, 0.6871, 0.04642, 0.6593, 0.0449, 0.5761, 0.09466, 0.6316, 0.09257, 0.6316, 0.04338, 0.5761, 0.04642, 0.5227, 0.1009, 0.5761, 0.09466, 0.5761, 0.04642, 0.5227, 0.05541, 0.6593, 0.0449, 0.6871, 0.04642, 0.6871, 0.004134, 0.6593, 0.002202, 0.5761, 0.04642, 0.6316, 0.04338, 0.6316, 0.0002688, 0.5761, 0.004134, 0.5227, 0.05541, 0.5761, 0.04642, 0.5761, 0.004134, 0.5227, 0.01558, 0.4735, 0.07002, 0.5227, 0.05541, 0.5227, 0.01558, 0.4735, 0.03417, 0.7138, 0.05092, 0.7404, 0.05541, 0.7404, 0.01558, 0.7138, 0.009859, 0.02695, 0.4814, 0.0002688, 0.4871, 0.0002688, 0.5269, 0.02695, 0.5224, 0.08139, 0.4737, 0.05364, 0.4756, 0.05364, 0.5179, 0.08139, 0.5164, 0.1647, 0.4756, 0.1091, 0.4718, 0.1091, 0.5149, 0.1647, 0.5179, 0.218, 0.4871, 0.1647, 0.4756, 0.1647, 0.5179, 0.218, 0.5269, 0.2672, 0.5057, 0.218, 0.4871, 0.218, 0.5269, 0.2672, 0.5415, 0.1647, 0.5179, 0.1091, 0.5149, 0.1091, 0.5641, 0.1647, 0.5662, 0.218, 0.5269, 0.1647, 0.5179, 0.1647, 0.5662, 0.218, 0.5724, 0.2672, 0.5415, 0.218, 0.5269, 0.218, 0.5724, 0.2672, 0.5824, 0.02695, 0.5224, 0.0002688, 0.5269, 0.0002688, 0.5724, 0.02695, 0.5693, 0.08139, 0.5164, 0.05364, 0.5179, 0.05364, 0.5662, 0.08139, 0.5651, 0.02695, 0.5693, 0.0002688, 0.5724, 0.0002688, 0.6217, 0.02695, 0.6201, 0.08139, 0.5651, 0.05364, 0.5662, 0.05364, 0.6185, 0.08139, 0.618, 0.1647, 0.5662, 0.1091, 0.5641, 0.1091, 0.6175, 0.1647, 0.6185, 0.218, 0.5724, 0.1647, 0.5662, 0.1647, 0.6185, 0.218, 0.6217, 0.2672, 0.5824, 0.218, 0.5724, 0.218, 0.6217, 0.2672, 0.6268, 0.1647, 0.6185, 0.1091, 0.6175, 0.1091, 0.673, 0.1647, 0.673, 0.218, 0.6217, 0.1647, 0.6185, 0.1647, 0.673, 0.218, 0.673, 0.2672, 0.6268, 0.218, 0.6217, 0.218, 0.673, 0.2672, 0.673, 0.02695, 0.6201, 0.0002688, 0.6217, 0.0002688, 0.673, 0.02695, 0.673, 0.08139, 0.618, 0.05364, 0.6185, 0.05364, 0.673, 0.08139, 0.673, 0.05364, 0.6185, 0.02695, 0.6201, 0.02695, 0.673, 0.05364, 0.673, 0.05364, 0.5662, 0.02695, 0.5693, 0.02695, 0.6201, 0.05364, 0.6185, 0.05364, 0.5179, 0.02695, 0.5224, 0.02695, 0.5693, 0.05364, 0.5662, 0.05364, 0.4756, 0.02695, 0.4814, 0.02695, 0.5224, 0.05364, 0.5179, 0.6871, 0.04642, 0.7138, 0.05092, 0.7138, 0.009859, 0.6871, 0.004134, 0.6871, 0.09466, 0.7138, 0.09776, 0.7138, 0.05092, 0.6871, 0.04642, 0.6871, 0.147, 0.7138, 0.1486, 0.7138, 0.09776, 0.6871, 0.09466, 0.6871, 0.2014, 0.7138, 0.2014, 0.7138, 0.1486, 0.6871, 0.147, 0.6871, 0.2559, 0.7138, 0.2543, 0.7138, 0.2014, 0.6871, 0.2014, 0.6871, 0.3082, 0.7138, 0.3051, 0.7138, 0.2543, 0.6871, 0.2559, 0.6871, 0.3565, 0.7138, 0.352, 0.7138, 0.3051, 0.6871, 0.3082, 0.6871, 0.3988, 0.7138, 0.393, 0.7138, 0.352, 0.6871, 0.3565, 0.4308, 0.5233, 0.4281, 0.4964, 0.4691, 0.4992, 0.473, 0.5262, 0.3658, 0.5188, 0.3826, 0.4932, 0.4281, 0.4964, 0.4308, 0.5233, 0.1091, 0.6175, 0.08139, 0.618, 0.08139, 0.673, 0.1091, 0.673, 0.1091, 0.5641, 0.08139, 0.5651, 0.08139, 0.618, 0.1091, 0.6175, 0.1091, 0.5149, 0.08139, 0.5164, 0.08139, 0.5651, 0.1091, 0.5641, 0.1091, 0.4718, 0.08139, 0.4737, 0.08139, 0.5164, 0.1091, 0.5149, 0.6316, 0.04338, 0.6593, 0.0449, 0.6593, 0.002202, 0.6316, 0.0002688, 0.6316, 0.09257, 0.6593, 0.09362, 0.6593, 0.0449, 0.6316, 0.04338, 0.6316, 0.1459, 0.6593, 0.1465, 0.6593, 0.09362, 0.6316, 0.09257, 0.6316, 0.2014, 0.6593, 0.2014, 0.6593, 0.1465, 0.6316, 0.1459, 0.6316, 0.257, 0.6593, 0.2564, 0.6593, 0.2014, 0.6316, 0.2014, 0.6316, 0.3103, 0.6593, 0.3093, 0.6593, 0.2564, 0.6316, 0.257, 0.6316, 0.3595, 0.6593, 0.358, 0.6593, 0.3093, 0.6316, 0.3103, 0.6316, 0.4026, 0.6593, 0.4007, 0.6593, 0.358, 0.6316, 0.3595, 0.4299, 0.5789, 0.4304, 0.5511, 0.473, 0.5541, 0.473, 0.5819, 0.3571, 0.5748, 0.3528, 0.5457, 0.4304, 0.5511, 0.4299, 0.5789, 0.3523, 0.6718, 0.3522, 0.71, 0.3099, 0.711, 0.3313, 0.6717, 0.3523, 0.4674, 0.3522, 0.5337, 0.3182, 0.5337, 0.3523, 0.4674, 0.3522, 0.5337, 0.3521, 0.6027, 0.2892, 0.6026, 0.3182, 0.5337, 0.3521, 0.6027, 0.3523, 0.6718, 0.3313, 0.6717, 0.2892, 0.6026, 0.2892, 0.7751, 0.2984, 0.7131, 0.3206, 0.7116, 0.3291, 0.7751, 0.2783, 0.537, 0.2783, 0.4695, 0.2733, 0.4674, 0.272, 0.5356, 0.3291, 0.7706, 0.2892, 0.7706, 0.2892, 0.7751, 0.3291, 0.7751, 0.2783, 0.5637, 0.2783, 0.5375, 0.2736, 0.5385, 0.2695, 0.5594, 0.7731, 0.6535, 0.8047, 0.6597, 0.8027, 0.6795, 0.7709, 0.6764, 0.2391, 0.0145, 0.2391, 0.07771, 0.2255, 0.07906, 0.2193, 0.01645, 0.2391, 0.07771, 0.2391, 0.1463, 0.2322, 0.147, 0.2255, 0.07906, 0.7478, 0.6741, 0.7503, 0.6489, 0.7428, 0.6475, 0.7401, 0.6734, 0.2876, 0.7242, 0.2644, 0.7219, 0.2644, 0.6758, 0.2876, 0.6735, 0.1402, 0.4565, 0.1491, 0.435, 0.1932, 0.4484, 0.1887, 0.4712, 0.0955, 0.4326, 0.1084, 0.4133, 0.1491, 0.435, 0.1402, 0.4565, 0.05632, 0.4005, 0.07277, 0.384, 0.1084, 0.4133, 0.0955, 0.4326, 0.02416, 0.3613, 0.04351, 0.3484, 0.07277, 0.384, 0.05632, 0.4005, 0.7475, 0.6001, 0.7698, 0.5933, 0.7875, 0.636, 0.7669, 0.6469, 0.7377, 0.5504, 0.7608, 0.5481, 0.7698, 0.5933, 0.7475, 0.6001, 0.7377, 0.4997, 0.7608, 0.502, 0.7608, 0.5481, 0.7377, 0.5504, 0.7475, 0.45, 0.7698, 0.4567, 0.7608, 0.502, 0.7377, 0.4997, 0.7669, 0.4032, 0.7875, 0.4141, 0.7698, 0.4567, 0.7475, 0.45, 0.02416, 0.074, 0.04351, 0.08693, 0.02177, 0.1276, 0.0002688, 0.1187, 0.05632, 0.03482, 0.07277, 0.05127, 0.04351, 0.08693, 0.02416, 0.074, 0.0955, 0.002661, 0.1084, 0.02201, 0.07277, 0.05127, 0.05632, 0.03482, 0.7503, 0.7498, 0.7731, 0.7453, 0.7865, 0.7894, 0.765, 0.7983, 0.7453, 0.6994, 0.7686, 0.6994, 0.7731, 0.7453, 0.7503, 0.7498, 0.7731, 0.6535, 0.7709, 0.6764, 0.7632, 0.6757, 0.7656, 0.652, 0.7428, 0.6475, 0.7656, 0.652, 0.7632, 0.6757, 0.7401, 0.6734, 0.7401, 0.6734, 0.7632, 0.6757, 0.7609, 0.6986, 0.7377, 0.6986, 0.7453, 0.6994, 0.7478, 0.6741, 0.7401, 0.6734, 0.7377, 0.6986, 0.7709, 0.6764, 0.7686, 0.6994, 0.7609, 0.6986, 0.7632, 0.6757, 0.2887, 0.5765, 0.2887, 0.5468, 0.2832, 0.5413, 0.2832, 0.5711, 0.2391, 0.1463, 0.2391, 0.2176, 0.2252, 0.1477, 0.2322, 0.147, 0.2252, 0.1477, 0.2391, 0.2176, 0.2118, 0.1517, 0.2118, 0.1517, 0.2391, 0.2176, 0.1995, 0.1583, 0.1995, 0.1583, 0.2391, 0.2176, 0.1887, 0.1672, 0.1766, 0.1551, 0.1887, 0.1672, 0.1798, 0.178, 0.1656, 0.1685, 0.1887, 0.1672, 0.2391, 0.2176, 0.1798, 0.178, 0.1798, 0.178, 0.2391, 0.2176, 0.1732, 0.1903, 0.1656, 0.1685, 0.1798, 0.178, 0.1732, 0.1903, 0.1574, 0.1838, 0.1097, 0.1311, 0.1228, 0.1399, 0.1099, 0.1641, 0.09527, 0.158, 0.09527, 0.158, 0.1099, 0.1641, 0.1019, 0.1903, 0.0864, 0.1873, 0.03662, 0.1338, 0.05146, 0.1399, 0.0399, 0.178, 0.02414, 0.1749, 0.1732, 0.1903, 0.2391, 0.2176, 0.1692, 0.2037, 0.1574, 0.1838, 0.1732, 0.1903, 0.1692, 0.2037, 0.1524, 0.2004, 0.1692, 0.2037, 0.2391, 0.2176, 0.1678, 0.2176, 0.1524, 0.2004, 0.1692, 0.2037, 0.1678, 0.2176, 0.1507, 0.2176, 0.0864, 0.1873, 0.1019, 0.1903, 0.09922, 0.2176, 0.08341, 0.2176, 0.02414, 0.1749, 0.0399, 0.178, 0.036, 0.2176, 0.01993, 0.2176, 0.08341, 0.2176, 0.09922, 0.2176, 0.1019, 0.2449, 0.0864, 0.248, 0.7768, 0.5036, 0.7928, 0.5051, 0.7928, 0.545, 0.7768, 0.5465, 0.1678, 0.2176, 0.2391, 0.2176, 0.1692, 0.2316, 0.1507, 0.2176, 0.1678, 0.2176, 0.1692, 0.2316, 0.1524, 0.2349, 0.1692, 0.2316, 0.2391, 0.2176, 0.1732, 0.2449, 0.1524, 0.2349, 0.1692, 0.2316, 0.1732, 0.2449, 0.1574, 0.2515, 0.0864, 0.248, 0.1019, 0.2449, 0.1099, 0.2712, 0.09527, 0.2772, 0.02414, 0.2604, 0.0399, 0.2573, 0.05146, 0.2954, 0.03662, 0.3015, 0.04674, 0.3205, 0.06085, 0.3129, 0.07023, 0.3305, 0.05687, 0.3394, 0.1732, 0.2449, 0.2391, 0.2176, 0.1798, 0.2573, 0.1765, 0.2511, 0.1615, 0.2592, 0.1765, 0.2511, 0.1798, 0.2573, 0.1656, 0.2668, 0.1025, 0.2907, 0.1163, 0.2833, 0.1228, 0.2954, 0.1097, 0.3042, 0.1798, 0.2573, 0.2391, 0.2176, 0.1887, 0.2681, 0.1656, 0.2668, 0.1798, 0.2573, 0.1887, 0.2681, 0.1766, 0.2802, 0.1097, 0.3042, 0.1228, 0.2954, 0.1402, 0.3166, 0.129, 0.3278, 0.05687, 0.3394, 0.07023, 0.3305, 0.0955, 0.3613, 0.08414, 0.3727, 0.1887, 0.2681, 0.2391, 0.2176, 0.1995, 0.277, 0.1959, 0.274, 0.1923, 0.271, 0.1855, 0.2876, 0.1959, 0.274, 0.1995, 0.277, 0.19, 0.2912, 0.1448, 0.3407, 0.1543, 0.3282, 0.1614, 0.334, 0.1526, 0.3471, 0.1063, 0.3908, 0.116, 0.3781, 0.1263, 0.3866, 0.1174, 0.3999, 0.1995, 0.277, 0.2391, 0.2176, 0.2118, 0.2836, 0.19, 0.2912, 0.1995, 0.277, 0.2118, 0.2836, 0.2053, 0.2994, 0.1526, 0.3471, 0.1614, 0.334, 0.1856, 0.3469, 0.1795, 0.3615, 0.1174, 0.3999, 0.1263, 0.3866, 0.1614, 0.4053, 0.1553, 0.4202, 0.2118, 0.2836, 0.2391, 0.2176, 0.2252, 0.2876, 0.2208, 0.2863, 0.2163, 0.2849, 0.2164, 0.3028, 0.2208, 0.2863, 0.2252, 0.2876, 0.2219, 0.3044, 0.199, 0.3674, 0.2031, 0.3522, 0.2118, 0.3549, 0.2088, 0.3704, 0.1827, 0.4285, 0.1868, 0.413, 0.1995, 0.4169, 0.1964, 0.4327, 0.2219, 0.3044, 0.2252, 0.2876, 0.2391, 0.289, 0.2391, 0.3061, 0.2088, 0.3704, 0.2118, 0.3549, 0.2391, 0.3576, 0.2391, 0.3734, 0.1964, 0.4327, 0.1995, 0.4169, 0.2391, 0.4208, 0.2391, 0.4369, 0.2252, 0.2876, 0.2391, 0.2176, 0.2391, 0.289, 0.2876, 0.7242, 0.2644, 0.7219, 0.2644, 0.6758, 0.2876, 0.6735, 0.1725, 0.4663, 0.1785, 0.444, 0.1932, 0.4484, 0.1887, 0.4712, 0.0955, 0.4326, 0.1084, 0.4133, 0.1491, 0.435, 0.1402, 0.4565, 0.08244, 0.4219, 0.09654, 0.4035, 0.1084, 0.4133, 0.0955, 0.4326, 0.02416, 0.3613, 0.04351, 0.3484, 0.07277, 0.384, 0.05632, 0.4005, 0.7572, 0.6235, 0.7786, 0.6147, 0.7875, 0.636, 0.7669, 0.6469, 0.7377, 0.5504, 0.7608, 0.5481, 0.7698, 0.5933, 0.7475, 0.6001, 0.7377, 0.4997, 0.7608, 0.502, 0.7608, 0.5481, 0.7377, 0.5504, 0.7475, 0.45, 0.7698, 0.4567, 0.7608, 0.502, 0.7377, 0.4997, 0.1402, 0.4565, 0.1491, 0.435, 0.1638, 0.4395, 0.1564, 0.4614, 0.1564, 0.4614, 0.1638, 0.4395, 0.1785, 0.444, 0.1725, 0.4663, 0.1553, 0.4202, 0.1614, 0.4053, 0.1741, 0.4092, 0.169, 0.4243, 0.169, 0.4243, 0.1741, 0.4092, 0.1868, 0.413, 0.1827, 0.4285, 0.1795, 0.3615, 0.1856, 0.3469, 0.1943, 0.3496, 0.1893, 0.3645, 0.1893, 0.3645, 0.1943, 0.3496, 0.2031, 0.3522, 0.199, 0.3674, 0.2053, 0.2994, 0.2118, 0.2836, 0.2163, 0.2849, 0.2108, 0.3011, 0.2108, 0.3011, 0.2163, 0.2849, 0.2208, 0.2863, 0.2164, 0.3028, 0.1638, 0.4395, 0.169, 0.4243, 0.1827, 0.4285, 0.1785, 0.444, 0.1491, 0.435, 0.1553, 0.4202, 0.169, 0.4243, 0.1638, 0.4395, 0.1932, 0.4484, 0.1964, 0.4327, 0.2391, 0.4369, 0.2391, 0.4529, 0.1785, 0.444, 0.1827, 0.4285, 0.1964, 0.4327, 0.1932, 0.4484, 0.1084, 0.4133, 0.1174, 0.3999, 0.1553, 0.4202, 0.1491, 0.435, 0.09654, 0.4035, 0.1063, 0.3908, 0.1174, 0.3999, 0.1084, 0.4133, 0.04351, 0.3484, 0.05687, 0.3394, 0.08414, 0.3727, 0.07277, 0.384, 0.03264, 0.328, 0.04674, 0.3205, 0.05687, 0.3394, 0.04351, 0.3484, 0.008381, 0.2635, 0.02414, 0.2604, 0.03662, 0.3015, 0.02177, 0.3077, 0.7608, 0.502, 0.7768, 0.5036, 0.7768, 0.5465, 0.7608, 0.5481, 0.008381, 0.1717, 0.02414, 0.1749, 0.01993, 0.2176, 0.00386, 0.2176, 0.02177, 0.1276, 0.03662, 0.1338, 0.02414, 0.1749, 0.008381, 0.1717, 0.07277, 0.384, 0.08414, 0.3727, 0.09521, 0.3817, 0.08466, 0.3938, 0.08466, 0.3938, 0.09521, 0.3817, 0.1063, 0.3908, 0.09654, 0.4035, 0.05632, 0.4005, 0.07277, 0.384, 0.08466, 0.3938, 0.06938, 0.4112, 0.06938, 0.4112, 0.08466, 0.3938, 0.09654, 0.4035, 0.08244, 0.4219, 0.08414, 0.3727, 0.0955, 0.3613, 0.1058, 0.3697, 0.09521, 0.3817, 0.09521, 0.3817, 0.1058, 0.3697, 0.116, 0.3781, 0.1063, 0.3908, 0.129, 0.3278, 0.1402, 0.3166, 0.1473, 0.3224, 0.1369, 0.3342, 0.1369, 0.3342, 0.1473, 0.3224, 0.1543, 0.3282, 0.1448, 0.3407, 0.1766, 0.2802, 0.1887, 0.2681, 0.1923, 0.271, 0.181, 0.2839, 0.181, 0.2839, 0.1923, 0.271, 0.1959, 0.274, 0.1855, 0.2876, 0.02177, 0.3077, 0.03662, 0.3015, 0.04674, 0.3205, 0.03264, 0.328, 0.7475, 0.6001, 0.7698, 0.5933, 0.7786, 0.6147, 0.7572, 0.6235, 0.09527, 0.2772, 0.1099, 0.2712, 0.1163, 0.2833, 0.1025, 0.2907, 0.1574, 0.2515, 0.1732, 0.2449, 0.1765, 0.2511, 0.1615, 0.2592, 0.03662, 0.3015, 0.05146, 0.2954, 0.06085, 0.3129, 0.04674, 0.3205, 0.06606, 0.2893, 0.08066, 0.2833, 0.08859, 0.2981, 0.07472, 0.3055, 0.1161, 0.3579, 0.1265, 0.3461, 0.1352, 0.3532, 0.1256, 0.3657, 0.1067, 0.3501, 0.1178, 0.3389, 0.1265, 0.3461, 0.1161, 0.3579, 0.1792, 0.3943, 0.1842, 0.3794, 0.195, 0.3826, 0.1909, 0.3978, 0.1675, 0.3907, 0.1735, 0.3761, 0.1842, 0.3794, 0.1792, 0.3943, 0.2026, 0.4014, 0.2057, 0.3859, 0.2391, 0.3892, 0.2391, 0.405, 0.1909, 0.3978, 0.195, 0.3826, 0.2057, 0.3859, 0.2026, 0.4014, 0.1351, 0.3734, 0.1438, 0.3603, 0.1735, 0.3761, 0.1675, 0.3907, 0.1256, 0.3657, 0.1352, 0.3532, 0.1438, 0.3603, 0.1351, 0.3734, 0.08338, 0.3217, 0.09652, 0.3129, 0.1178, 0.3389, 0.1067, 0.3501, 0.07472, 0.3055, 0.08859, 0.2981, 0.09652, 0.3129, 0.08338, 0.3217, 0.0554, 0.2542, 0.0709, 0.2511, 0.08066, 0.2833, 0.06606, 0.2893, 0.0518, 0.2176, 0.06761, 0.2176, 0.0709, 0.2511, 0.0554, 0.2542, 0.0554, 0.1811, 0.0709, 0.1842, 0.06761, 0.2176, 0.0518, 0.2176, 0.06606, 0.146, 0.08066, 0.152, 0.0709, 0.1842, 0.0554, 0.1811, 0.08338, 0.1136, 0.09652, 0.1223, 0.08066, 0.152, 0.06606, 0.146, 0.07023, 0.1048, 0.08338, 0.1136, 0.06606, 0.146, 0.05146, 0.1399, 0.05146, 0.1399, 0.06606, 0.146, 0.0554, 0.1811, 0.0399, 0.178, 0.0399, 0.178, 0.0554, 0.1811, 0.0518, 0.2176, 0.036, 0.2176, 0.036, 0.2176, 0.0518, 0.2176, 0.0554, 0.2542, 0.0399, 0.2573, 0.0399, 0.2573, 0.0554, 0.2542, 0.06606, 0.2893, 0.05146, 0.2954, 0.06085, 0.3129, 0.07472, 0.3055, 0.08338, 0.3217, 0.07023, 0.3305, 0.07023, 0.3305, 0.08338, 0.3217, 0.1067, 0.3501, 0.0955, 0.3613, 0.116, 0.3781, 0.1256, 0.3657, 0.1351, 0.3734, 0.1263, 0.3866, 0.1263, 0.3866, 0.1351, 0.3734, 0.1675, 0.3907, 0.1614, 0.4053, 0.1868, 0.413, 0.1909, 0.3978, 0.2026, 0.4014, 0.1995, 0.4169, 0.1995, 0.4169, 0.2026, 0.4014, 0.2391, 0.405, 0.2391, 0.4208, 0.1614, 0.4053, 0.1675, 0.3907, 0.1792, 0.3943, 0.1741, 0.4092, 0.1741, 0.4092, 0.1792, 0.3943, 0.1909, 0.3978, 0.1868, 0.413, 0.0955, 0.3613, 0.1067, 0.3501, 0.1161, 0.3579, 0.1058, 0.3697, 0.1058, 0.3697, 0.1161, 0.3579, 0.1256, 0.3657, 0.116, 0.3781, 0.05146, 0.2954, 0.06606, 0.2893, 0.07472, 0.3055, 0.06085, 0.3129, 0.08066, 0.2833, 0.09527, 0.2772, 0.1025, 0.2907, 0.08859, 0.2981, 0.1265, 0.3461, 0.1369, 0.3342, 0.1448, 0.3407, 0.1352, 0.3532, 0.1178, 0.3389, 0.129, 0.3278, 0.1369, 0.3342, 0.1265, 0.3461, 0.1842, 0.3794, 0.1893, 0.3645, 0.199, 0.3674, 0.195, 0.3826, 0.1735, 0.3761, 0.1795, 0.3615, 0.1893, 0.3645, 0.1842, 0.3794, 0.2057, 0.3859, 0.2088, 0.3704, 0.2391, 0.3734, 0.2391, 0.3892, 0.195, 0.3826, 0.199, 0.3674, 0.2088, 0.3704, 0.2057, 0.3859, 0.1438, 0.3603, 0.1526, 0.3471, 0.1795, 0.3615, 0.1735, 0.3761, 0.1352, 0.3532, 0.1448, 0.3407, 0.1526, 0.3471, 0.1438, 0.3603, 0.09652, 0.3129, 0.1097, 0.3042, 0.129, 0.3278, 0.1178, 0.3389, 0.08859, 0.2981, 0.1025, 0.2907, 0.1097, 0.3042, 0.09652, 0.3129, 0.0709, 0.2511, 0.0864, 0.248, 0.09527, 0.2772, 0.08066, 0.2833, 0.06761, 0.2176, 0.08341, 0.2176, 0.0864, 0.248, 0.0709, 0.2511, 0.0709, 0.1842, 0.0864, 0.1873, 0.08341, 0.2176, 0.06761, 0.2176, 0.08066, 0.152, 0.09527, 0.158, 0.0864, 0.1873, 0.0709, 0.1842, 0.09652, 0.1223, 0.1097, 0.1311, 0.09527, 0.158, 0.08066, 0.152, 0.1257, 0.2646, 0.1416, 0.2581, 0.1464, 0.2672, 0.1314, 0.2752, 0.1585, 0.3096, 0.1698, 0.2967, 0.1751, 0.3011, 0.1647, 0.3146, 0.1523, 0.3045, 0.1645, 0.2923, 0.1698, 0.2967, 0.1585, 0.3096, 0.1998, 0.3334, 0.2053, 0.3172, 0.2119, 0.3192, 0.2075, 0.3357, 0.1922, 0.3311, 0.1987, 0.3152, 0.2053, 0.3172, 0.1998, 0.3334, 0.2152, 0.3381, 0.2185, 0.3213, 0.2391, 0.3233, 0.2391, 0.3404, 0.2075, 0.3357, 0.2119, 0.3192, 0.2185, 0.3213, 0.2152, 0.3381, 0.1709, 0.3197, 0.1805, 0.3055, 0.1987, 0.3152, 0.1922, 0.3311, 0.1647, 0.3146, 0.1751, 0.3011, 0.1805, 0.3055, 0.1709, 0.3197, 0.1371, 0.2859, 0.1513, 0.2763, 0.1645, 0.2923, 0.1523, 0.3045, 0.1314, 0.2752, 0.1464, 0.2672, 0.1513, 0.2763, 0.1371, 0.2859, 0.1187, 0.2416, 0.1355, 0.2383, 0.1416, 0.2581, 0.1257, 0.2646, 0.1164, 0.2176, 0.1335, 0.2176, 0.1355, 0.2383, 0.1187, 0.2416, 0.1187, 0.1937, 0.1355, 0.197, 0.1335, 0.2176, 0.1164, 0.2176, 0.1257, 0.1707, 0.1416, 0.1772, 0.1355, 0.197, 0.1187, 0.1937, 0.1371, 0.1494, 0.1513, 0.159, 0.1416, 0.1772, 0.1257, 0.1707, 0.1523, 0.1308, 0.1645, 0.143, 0.1513, 0.159, 0.1371, 0.1494, 0.1402, 0.1187, 0.1523, 0.1308, 0.1371, 0.1494, 0.1228, 0.1399, 0.1228, 0.1399, 0.1371, 0.1494, 0.1257, 0.1707, 0.1099, 0.1641, 0.1099, 0.1641, 0.1257, 0.1707, 0.1187, 0.1937, 0.1019, 0.1903, 0.1019, 0.1903, 0.1187, 0.1937, 0.1164, 0.2176, 0.09922, 0.2176, 0.09922, 0.2176, 0.1164, 0.2176, 0.1187, 0.2416, 0.1019, 0.2449, 0.1019, 0.2449, 0.1187, 0.2416, 0.1257, 0.2646, 0.1099, 0.2712, 0.1163, 0.2833, 0.1314, 0.2752, 0.1371, 0.2859, 0.1228, 0.2954, 0.1228, 0.2954, 0.1371, 0.2859, 0.1523, 0.3045, 0.1402, 0.3166, 0.1543, 0.3282, 0.1647, 0.3146, 0.1709, 0.3197, 0.1614, 0.334, 0.1614, 0.334, 0.1709, 0.3197, 0.1922, 0.3311, 0.1856, 0.3469, 0.2031, 0.3522, 0.2075, 0.3357, 0.2152, 0.3381, 0.2118, 0.3549, 0.2118, 0.3549, 0.2152, 0.3381, 0.2391, 0.3404, 0.2391, 0.3576, 0.1856, 0.3469, 0.1922, 0.3311, 0.1998, 0.3334, 0.1943, 0.3496, 0.1943, 0.3496, 0.1998, 0.3334, 0.2075, 0.3357, 0.2031, 0.3522, 0.1402, 0.3166, 0.1523, 0.3045, 0.1585, 0.3096, 0.1473, 0.3224, 0.1473, 0.3224, 0.1585, 0.3096, 0.1647, 0.3146, 0.1543, 0.3282, 0.1099, 0.2712, 0.1257, 0.2646, 0.1314, 0.2752, 0.1163, 0.2833, 0.1416, 0.2581, 0.1574, 0.2515, 0.1615, 0.2592, 0.1464, 0.2672, 0.1698, 0.2967, 0.181, 0.2839, 0.1855, 0.2876, 0.1751, 0.3011, 0.1645, 0.2923, 0.1766, 0.2802, 0.181, 0.2839, 0.1698, 0.2967, 0.2053, 0.3172, 0.2108, 0.3011, 0.2164, 0.3028, 0.2119, 0.3192, 0.1987, 0.3152, 0.2053, 0.2994, 0.2108, 0.3011, 0.2053, 0.3172, 0.2185, 0.3213, 0.2219, 0.3044, 0.2391, 0.3061, 0.2391, 0.3233, 0.2119, 0.3192, 0.2164, 0.3028, 0.2219, 0.3044, 0.2185, 0.3213, 0.1805, 0.3055, 0.19, 0.2912, 0.2053, 0.2994, 0.1987, 0.3152, 0.1751, 0.3011, 0.1855, 0.2876, 0.19, 0.2912, 0.1805, 0.3055, 0.1513, 0.2763, 0.1656, 0.2668, 0.1766, 0.2802, 0.1645, 0.2923, 0.1464, 0.2672, 0.1615, 0.2592, 0.1656, 0.2668, 0.1513, 0.2763, 0.1355, 0.2383, 0.1524, 0.2349, 0.1574, 0.2515, 0.1416, 0.2581, 0.1335, 0.2176, 0.1507, 0.2176, 0.1524, 0.2349, 0.1355, 0.2383, 0.1355, 0.197, 0.1524, 0.2004, 0.1507, 0.2176, 0.1335, 0.2176, 0.1416, 0.1772, 0.1574, 0.1838, 0.1524, 0.2004, 0.1355, 0.197, 0.1513, 0.159, 0.1656, 0.1685, 0.1574, 0.1838, 0.1416, 0.1772, 0.1645, 0.143, 0.1766, 0.1551, 0.1656, 0.1685, 0.1513, 0.159])
me_sphere.materials.append(mat_material)
me_sphere.use_remesh_preserve_volume = False
me_sphere.use_remesh_preserve_attributes = False
me_sphere.use_mirror_vertex_groups = False
me_sphere.update()
arm_armature_003 = bpy.data.armatures.new('Armature.003')  # bones are not reproduced

# ---- objects
ob_armature = bpy.data.objects.new('Armature', arm_armature_003)
ob_sphere = bpy.data.objects.new('Sphere', me_sphere)
ob_lamp = bpy.data.objects.new('Lamp', light_lamp)
ob_camera = bpy.data.objects.new('Camera', cam_camera)

# ---- transforms, parenting, visibility, modifiers, constraints
ob_armature.location = (0.0, 0.0, -0.8435)
ob_armature.scale = (3.038, 3.038, 3.038)
ob_armature.lineart.crease_threshold = 0.0
ob_sphere.parent = ob_armature
ob_sphere.matrix_parent_inverse = Matrix(((0.3292, 0.0, 0.0, 0.0), (0.0, 0.3292, 0.0, 0.0), (0.0, 0.0, 0.3292, 0.2777), (0.0, 0.0, 0.0, 1.0)))
ob_sphere.location = (0.0, 0.0, 0.0)
ob_sphere.scale = (2.607, 2.607, 2.607)
ob_sphere.lineart.crease_threshold = 0.0
_vg = ob_sphere.vertex_groups.new(name='Pernas')
_vg = ob_sphere.vertex_groups.new(name='Tronco')
_vg = ob_sphere.vertex_groups.new(name='Cabeça')
_vg = ob_sphere.vertex_groups.new(name='Corpo')
for _i, _w in zip([1, 2, 3, 4, 5, 6, 7, 8, 9, 10, 11, 12, 13, 14, 15, 16, 17, 18, 19, 20, 21, 22, 23, 24, 25, 26, 27, 28, 29, 30, 31, 32, 33, 34, 35, 36, 37, 38, 39, 40, 41, 42, 43, 44, 45, 46, 47, 48, 49, 50, 51, 52], [0.9301, 0.8497, 0.7474, 0.7377, 0.8527, 0.932, 0.9334, 0.8537, 0.7323, 0.7293, 0.854, 0.9343, 0.935, 0.8539, 0.7275, 0.7265, 0.8538, 0.9354, 0.9357, 0.8537, 0.7259, 0.9637, 0.7256, 0.8537, 0.9359, 0.9361, 0.8537, 0.7256, 0.7257, 0.8539, 0.9361, 0.9361, 0.8541, 0.7262, 0.7269, 0.8544, 0.936, 0.9358, 0.8547, 0.7281, 0.7302, 0.8551, 0.9354, 0.9348, 0.8554, 0.7336, 0.7394, 0.8549, 0.9339, 0.9325, 0.8528, 0.7495]): _vg.add([_i], _w, 'REPLACE')
_vg = ob_sphere.vertex_groups.new(name='Corpo.002')
for _i, _w in zip([1, 2, 3, 4, 5, 6, 7, 8, 9, 10, 11, 12, 13, 14, 15, 16, 17, 18, 19, 20, 21, 22, 23, 24, 25, 26, 27, 28, 29, 30, 31, 32, 33, 34, 35, 36, 37, 38, 39, 40, 41, 42, 43, 44, 45, 46, 47, 48, 49, 50, 51, 52, 53, 54, 55, 56, 57, 58, 59, 60, 61, 62, 63, 64, 65, 66, 67, 68, 69, 70, 71, 72, 73, 74, 75, 76, 77, 78, 79, 80, 81, 82, 83, 84, 85, 86, 87, 88, 89, 90, 91, 92, 93, 94, 95, 96, 97, 98, 99, 100, 101, 102, 103, 104, 105, 106, 107, 108, 109, 110, 111, 112, 113, 114, 115, 116, 117, 118, 119, 120, 121, 122, 123, 124, 125, 126, 127, 128, 129, 130, 131, 132, 133, 134, 135, 136, 137, 138, 139, 140, 141, 142, 143, 144, 145, 146, 147, 148, 149, 150, 151, 152, 153, 154, 155, 156, 157, 158, 159, 160, 161, 162, 163, 164, 165, 166, 167, 168, 169, 170, 171, 172, 173, 174, 175, 176, 177, 178, 179, 180, 181, 182, 183, 184, 185, 186, 187, 188, 189, 190, 191, 192, 193, 194, 195, 196, 197, 198, 199, 200, 201, 202, 203, 204, 205, 206, 207, 208, 209, 210, 211, 212, 213, 214, 215, 216, 217, 218, 219, 220, 221, 222, 223, 329, 330, 331, 332, 333, 334, 335, 336, 337, 338, 354, 355, 356, 357, 358, 359, 360, 361, 362, 363, 364, 365, 366, 367, 368, 369, 370, 371, 372, 373, 374, 375, 376, 377, 378, 379, 380, 381, 382, 383, 384, 385], [0.06992, 0.1503, 0.2526, 0.2623, 0.1473, 0.06799, 0.06661, 0.1463, 0.2677, 0.2707, 0.146, 0.06565, 0.065, 0.1461, 0.2725, 0.2735, 0.1462, 0.06456, 0.06426, 0.1463, 0.2741, 0.02251, 0.2744, 0.1463, 0.06407, 0.06394, 0.1463, 0.2744, 0.2743, 0.1461, 0.06389, 0.0639, 0.1459, 0.2738, 0.2731, 0.1456, 0.06398, 0.06419, 0.1453, 0.2719, 0.2698, 0.1449, 0.06456, 0.06516, 0.1446, 0.2664, 0.2606, 0.1451, 0.06611, 0.06749, 0.1472, 0.2505, 0.9218, 0.92, 0.9084, 0.8864, 0.8523, 0.8042, 0.5571, 0.505, 0.2926, 0.1332, 0.1302, 0.2871, 0.5174, 0.5698, 0.7929, 0.8531, 0.8899, 0.9121, 0.9231, 0.9231, 0.9244, 0.9249, 0.9139, 0.891, 0.8522, 0.788, 0.578, 0.524, 0.2847, 0.128, 0.1262, 0.2835, 0.5275, 0.5827, 0.7857, 0.8514, 0.8913, 0.9148, 0.9259, 0.9254, 0.9261, 0.9265, 0.9152, 0.8914, 0.8509, 0.7845, 0.5851, 0.5291, 0.2826, 0.1248, 0.1235, 0.2816, 0.5294, 0.5857, 0.7839, 0.8505, 0.8913, 0.9154, 0.9269, 0.9266, 0.9269, 0.9271, 0.9155, 0.8913, 0.8504, 0.7836, 0.5848, 0.5284, 0.2802, 0.1223, 0.121, 0.2783, 0.5262, 0.5825, 0.7834, 0.8503, 0.8913, 0.9156, 0.9272, 0.9271, 0.9271, 0.9272, 0.9156, 0.8913, 0.8503, 0.7834, 0.5785, 0.5225, 0.2756, 0.1196, 0.1182, 0.2718, 0.5168, 0.5721, 0.7834, 0.8503, 0.8914, 0.9156, 0.9273, 0.9271, 0.927, 0.9272, 0.9156, 0.8914, 0.8504, 0.7836, 0.5623, 0.508, 0.2669, 0.1166, 0.06784, 0.1149, 0.2606, 0.4947, 0.5476, 0.7839, 0.8507, 0.8915, 0.9156, 0.9271, 0.9268, 0.9264, 0.9268, 0.9155, 0.8916, 0.8511, 0.7846, 0.5261, 0.4738, 0.2531, 0.1134, 0.1121, 0.2455, 0.439, 0.4957, 0.7859, 0.8518, 0.8917, 0.9151, 0.9263, 0.9258, 0.9249, 0.9253, 0.9144, 0.8916, 0.8529, 0.789, 0.4569, 0.375, 0.2411, 0.1114, 0.1114, 0.2359, 0.3586, 0.4147, 0.794, 0.854, 0.8906, 0.9127, 0.9236, 0.9236, 0.9224, 0.9206, 0.9091, 0.8873, 0.8534, 0.8059, 0.4023, 0.3729, 0.2339, 0.1126, 1.0, 1.0, 1.0, 1.0, 1.0, 1.0, 1.0, 1.0, 1.0, 1.0, 0.2435, 0.3571, 0.2459, 0.3721, 0.112, 0.2322, 0.3709, 0.4049, 0.4045, 0.4161, 0.4469, 0.4881, 0.5192, 0.5406, 0.5549, 0.5644, 0.5706, 0.5745, 0.5768, 0.5777, 0.5771, 0.575, 0.5705, 0.5625, 0.5486, 0.4092, 0.4061, 0.4022, 0.4164, 0.4125, 0.4045, 0.4103]): _vg.add([_i], _w, 'REPLACE')
_vg = ob_sphere.vertex_groups.new(name='Corpo.001')
for _i, _w in zip([0, 53, 54, 55, 56, 57, 58, 59, 60, 61, 62, 63, 64, 65, 66, 67, 68, 69, 70, 71, 72, 73, 74, 75, 76, 77, 78, 79, 80, 81, 82, 83, 84, 85, 86, 87, 88, 89, 90, 91, 92, 93, 94, 95, 96, 97, 98, 99, 100, 101, 102, 103, 104, 105, 106, 107, 108, 109, 110, 111, 112, 113, 114, 115, 116, 117, 118, 119, 120, 121, 122, 123, 124, 125, 126, 127, 128, 129, 130, 131, 132, 133, 134, 135, 136, 137, 138, 139, 140, 141, 142, 143, 144, 145, 146, 147, 148, 149, 150, 151, 152, 153, 154, 155, 156, 157, 158, 159, 160, 161, 162, 163, 164, 165, 166, 167, 168, 169, 170, 171, 172, 173, 174, 175, 176, 177, 178, 179, 180, 181, 182, 183, 184, 185, 186, 187, 188, 189, 190, 191, 192, 193, 194, 195, 196, 197, 198, 199, 200, 201, 202, 203, 204, 205, 206, 207, 208, 209, 210, 211, 212, 213, 214, 215, 216, 217, 218, 219, 220, 221, 222, 223, 354, 355, 356, 357, 358, 359, 360, 361, 362, 363, 364, 365, 366, 367, 368, 369, 370, 371, 372, 373, 374, 375, 376, 377, 378, 379, 380, 381, 382, 383, 384, 385], [1.0, 0.07818, 0.08003, 0.09161, 0.1136, 0.1477, 0.1958, 0.4429, 0.495, 0.7074, 0.8668, 0.8698, 0.7129, 0.4826, 0.4302, 0.2071, 0.1469, 0.1101, 0.0879, 0.07692, 0.07689, 0.07557, 0.07515, 0.08609, 0.109, 0.1478, 0.212, 0.422, 0.476, 0.7153, 0.872, 0.8738, 0.7165, 0.4725, 0.4173, 0.2143, 0.1486, 0.1087, 0.08524, 0.07411, 0.07456, 0.07385, 0.07351, 0.08483, 0.1086, 0.1491, 0.2155, 0.4149, 0.4709, 0.7174, 0.8752, 0.8765, 0.7184, 0.4707, 0.4143, 0.2161, 0.1495, 0.1087, 0.08462, 0.07315, 0.0734, 0.07311, 0.07294, 0.08451, 0.1087, 0.1496, 0.2164, 0.4152, 0.4716, 0.7198, 0.8778, 0.879, 0.7217, 0.4738, 0.4175, 0.2166, 0.1497, 0.1087, 0.08444, 0.07281, 0.07294, 0.07287, 0.07275, 0.0844, 0.1087, 0.1497, 0.2166, 0.4215, 0.4775, 0.7244, 0.8804, 0.8819, 0.7282, 0.4833, 0.428, 0.2166, 0.1497, 0.1086, 0.08438, 0.07275, 0.07287, 0.07297, 0.0728, 0.08438, 0.1086, 0.1496, 0.2164, 0.4377, 0.492, 0.7331, 0.8835, 0.9322, 0.8851, 0.7394, 0.5053, 0.4524, 0.2161, 0.1493, 0.1085, 0.08442, 0.07294, 0.07318, 0.07357, 0.07322, 0.08455, 0.1084, 0.1489, 0.2154, 0.4739, 0.5262, 0.7469, 0.8866, 0.8879, 0.7546, 0.561, 0.5043, 0.2141, 0.1482, 0.1083, 0.08486, 0.07374, 0.07419, 0.07512, 0.07469, 0.0856, 0.1084, 0.1471, 0.211, 0.5431, 0.625, 0.7589, 0.8886, 0.8886, 0.7642, 0.6414, 0.5853, 0.206, 0.146, 0.1094, 0.08729, 0.07637, 0.07636, 0.0776, 0.07937, 0.0909, 0.1127, 0.1466, 0.1941, 0.5977, 0.6271, 0.7661, 0.8875, 0.7566, 0.6429, 0.7542, 0.6279, 0.8881, 0.7678, 0.6292, 0.5952, 0.5955, 0.584, 0.5531, 0.5119, 0.4808, 0.4594, 0.4451, 0.4356, 0.4294, 0.4255, 0.4232, 0.4223, 0.4229, 0.425, 0.4295, 0.4375, 0.4514, 0.5908, 0.594, 0.5979, 0.5836, 0.5875, 0.5955, 0.5897]): _vg.add([_i], _w, 'REPLACE')
_m = ob_sphere.modifiers.new('Mirror', 'MIRROR')
_m.use_clip = True
_m = ob_sphere.modifiers.new('Armature', 'ARMATURE')
_m = ob_sphere.modifiers.new('Armature.001', 'ARMATURE')
_m = ob_sphere.modifiers.new('Armature.002', 'ARMATURE')
_m = ob_sphere.modifiers.new('Armature.003', 'ARMATURE')
_m.object = ob_armature
ob_lamp.location = (4.076, 1.005, 5.904)
ob_lamp.rotation_euler = (0.6503, 0.05522, 1.866)
ob_lamp.lock_rotations_4d = False
ob_lamp.empty_display_type = 'ARROWS'
ob_lamp.color = (0.0, 0.0, 0.0, 0.0)
ob_lamp.lineart.crease_threshold = 0.0
ob_camera.location = (7.481, -6.508, 5.344)
ob_camera.rotation_euler = (1.109, 0.0, 0.8149)
ob_camera.lock_rotations_4d = False
ob_camera.empty_display_type = 'ARROWS'
ob_camera.color = (0.0, 0.0, 0.0, 0.0)
ob_camera.display_type = 'WIRE'
ob_camera.lineart.crease_threshold = 0.0

# ---- collection membership
col_collection_1.objects.link(ob_armature)
col_collection_1.objects.link(ob_sphere)
col_collection_1.objects.link(ob_lamp)
col_collection_1.objects.link(ob_camera)

# ---- scene / render settings (as saved in the file)
scene.camera = ob_camera
scene.frame_start = 0; scene.frame_end = 180; scene.frame_set(0)
scene.render.engine = 'BLENDER_EEVEE_NEXT'
scene.render.resolution_percentage = 50
scene.render.dither_intensity = 0.0
scene.cycles.use_denoising = False
scene.cycles.samples = 128
scene.cycles.sampling_pattern = 'TABULATED_SOBOL'
scene.cycles.light_sampling_threshold = 0.0
scene.cycles.use_adaptive_sampling = False
scene.cycles.use_light_tree = False
scene.cycles.blur_glossy = 0.0
scene.cycles.sample_clamp_indirect = 0.0
scene.view_settings.view_transform = 'Standard'
bpy.context.view_layer.update()
